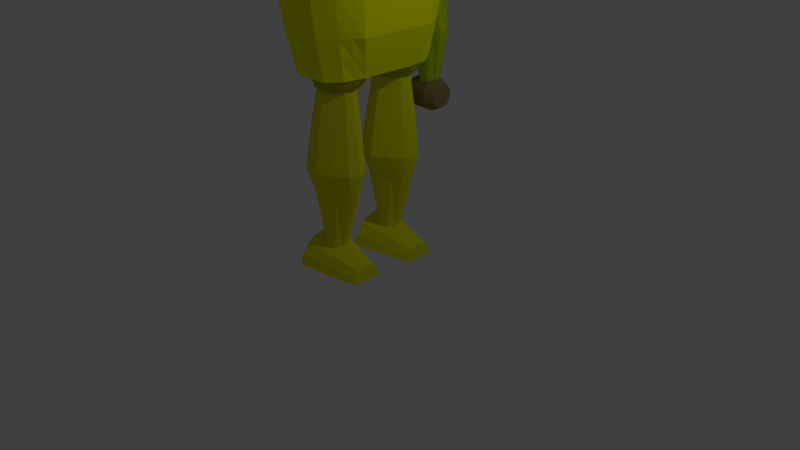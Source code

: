 # Source: player2withanimation-yellow.blend  (saved by Blender 2.78.0; exported with 4.5.12 LTS)
import bpy
from mathutils import Matrix  # noqa: F401  (used for matrix-valued properties, if any)

bpy.ops.wm.read_factory_settings(use_empty=True)
scene = bpy.context.scene
scene.name = 'Scene'

# ---- collections
col_collection_1 = bpy.data.collections.new('Collection 1'); scene.collection.children.link(col_collection_1)

# ---- materials (node trees are filled in below, after node groups)
mat_material_002 = bpy.data.materials.new('Material.002')
mat_material_002.alpha_threshold = 0.0
mat_material_002.use_transparent_shadow = False
mat_material_002.diffuse_color = (0.7987, 0.8, 0.007642, 1.0)
mat_material_002.roughness = 0.5
mat_material_002.line_color = (0.0, 0.0, 0.0, 1.0)
mat_material = bpy.data.materials.new('Material')
mat_material.alpha_threshold = 0.0
mat_material.use_transparent_shadow = False
mat_material.roughness = 0.5
mat_material.line_color = (0.0, 0.0, 0.0, 1.0)
mat_material_001 = bpy.data.materials.new('Material.001')
mat_material_001.alpha_threshold = 0.0
mat_material_001.use_transparent_shadow = False
mat_material_001.diffuse_color = (0.1896, 0.8, 0.0, 1.0)
mat_material_001.roughness = 0.5
mat_material_001.line_color = (0.0, 0.0, 0.0, 1.0)
mat_material_005 = bpy.data.materials.new('Material.005')
mat_material_005.alpha_threshold = 0.0
mat_material_005.use_transparent_shadow = False
mat_material_005.diffuse_color = (0.2957, 0.1434, 0.01498, 1.0)
mat_material_005.roughness = 0.5
mat_material_006 = bpy.data.materials.new('Material.006')
mat_material_006.alpha_threshold = 0.0
mat_material_006.use_transparent_shadow = False
mat_material_006.diffuse_color = (0.686, 0.5658, 0.3175, 1.0)
mat_material_006.roughness = 0.5
mat_material_007 = bpy.data.materials.new('Material.007')
mat_material_007.alpha_threshold = 0.0
mat_material_007.use_transparent_shadow = False
mat_material_007.diffuse_color = (0.9439, 1.0, 0.0, 1.0)
mat_material_007.roughness = 0.5
mat_material_008 = bpy.data.materials.new('Material.008')
mat_material_008.alpha_threshold = 0.0
mat_material_008.use_transparent_shadow = False
mat_material_008.diffuse_color = (0.4672, 0.4672, 0.4672, 1.0)
mat_material_008.roughness = 0.5
mat_material_003 = bpy.data.materials.new('Material.003')
mat_material_003.alpha_threshold = 0.0
mat_material_003.use_transparent_shadow = False
mat_material_003.diffuse_color = (0.002953, 0.8, 0.0, 1.0)
mat_material_003.roughness = 0.5
mat_material_003.line_color = (0.0, 0.0, 0.0, 1.0)
mat_material_004 = bpy.data.materials.new('Material.004')
mat_material_004.alpha_threshold = 0.0
mat_material_004.use_transparent_shadow = False
mat_material_004.diffuse_color = (0.5277, 0.3863, 0.1854, 1.0)
mat_material_004.roughness = 0.5
mat_material_009 = bpy.data.materials.new('Material.009')
mat_material_009.alpha_threshold = 0.0
mat_material_009.use_transparent_shadow = False
mat_material_009.diffuse_color = (0.984, 1.0, 0.007256, 1.0)
mat_material_009.roughness = 0.5

# ---- material node trees

# ---- world
world_world = bpy.data.worlds.new('World'); scene.world = world_world
world_world.color = (0.05088, 0.05088, 0.05088)
world_world.use_sun_shadow = False
world_world.sun_shadow_jitter_overblur = 0.0
world_world.cycles.sampling_method = 'MANUAL'

# ---- cameras
cam_camera = bpy.data.cameras.new('Camera')
cam_camera.clip_end = 100.0
cam_camera.lens = 35.0
cam_camera.sensor_width = 32.0
cam_camera.sensor_height = 18.0
cam_camera.ortho_scale = 7.314
cam_camera.dof.focus_distance = 0.0
cam_camera.dof.aperture_fstop = 128.0

# ---- lights
light_lamp = bpy.data.lights.new('Lamp', 'POINT')
light_lamp.transmission_factor = 0.0
light_lamp.cutoff_distance = 30.0
light_lamp.energy = 100.0
light_lamp.shadow_buffer_clip_start = 1.001
light_lamp.shadow_soft_size = 0.1
light_lamp.shadow_maximum_resolution = 0.006
light_lamp.use_absolute_resolution = True

# ---- meshes
me_cube_007 = bpy.data.meshes.new('Cube.007')
me_cube_007.from_pydata([(0.3526, -0.7527, 0.4149), (7.361, -0.8657, 0.2207), (0.3568, -1.253, 0.8093), (3.866, -1.253, 1.315), (7.361, -1.64, 0.2207), (0.3526, -1.753, 0.4149), (7.353, -1.568, -0.3352), (0.3441, -1.753, -0.5783), (7.353, -0.9376, -0.3352), (0.3441, -0.7527, -0.5783), (3.845, -0.4305, -0.9666), (3.845, -2.075, -0.9666), (3.859, -2.075, 0.6666), (3.859, -0.4305, 0.6666), (7.354, -1.725, -0.1089), (7.363, -1.178, 0.4013), (2.112, -1.253, 1.096), (0.3505, -0.5027, 0.06832), (4.84, -1.253, 1.118), (0.3505, -2.003, 0.06832), (0.3547, -1.003, 0.7002), (0.3547, -1.503, 0.7002), (7.363, -1.327, 0.4013), (7.351, -1.41, -0.4239), (0.3462, -2.003, -0.2191), (7.354, -0.7801, -0.1089), (0.3419, -1.003, -0.719), (0.3419, -1.503, -0.719), (7.351, -1.095, -0.4239), (0.3462, -0.5027, -0.2191), (3.849, -0.01933, -0.3759), (3.842, -0.8416, -1.198), (4.826, -0.6854, -0.8287), (2.094, -0.5703, -0.7975), (3.842, -1.664, -1.198), (3.849, -2.486, -0.3759), (4.826, -1.82, -0.8287), (2.094, -1.935, -0.7975), (3.856, -2.486, 0.09672), (3.863, -1.664, 1.136), (4.836, -1.82, 0.5649), (2.106, -1.935, 0.5579), (3.863, -0.8416, 1.136), (3.856, -0.01933, 0.09672), (4.836, -0.6854, 0.5649), (2.106, -0.5703, 0.5579), (2.103, -0.2292, 0.08495), (4.833, -0.4017, 0.07863), (4.838, -0.969, 0.9654), (2.109, -1.594, 0.9473), (4.838, -1.536, 0.9654), (4.833, -2.104, 0.07863), (2.097, -2.276, -0.3072), (4.828, -2.104, -0.3246), (2.097, -0.2292, -0.3072), (4.828, -0.4017, -0.3246), (4.823, -0.969, -1.026), (2.092, -1.594, -0.9896), (2.103, -2.276, 0.08495), (4.823, -1.536, -1.026), (2.109, -0.9115, 0.9473), (2.092, -0.9115, -0.9896), (-0.2472, -0.7965, 1.107), (-0.2472, -1.252, 1.197), (0.07481, -0.9298, 1.107), (0.3478, -0.6569, 0.8486), (0.5301, -0.4745, 0.4626), (0.5942, -0.4105, 0.0073), (0.5301, -0.4745, -0.448), (0.3478, -0.6569, -0.834), (0.07481, -0.9298, -1.092), (0.2082, -1.252, 1.107), (0.5942, -1.252, 0.8486), (0.8521, -1.252, 0.4626), (0.9427, -1.252, 0.0073), (0.8521, -1.252, -0.448), (0.5942, -1.252, -0.834), (0.2082, -1.252, -1.092), (0.07481, -1.574, 1.107), (0.3478, -1.847, 0.8486), (0.5301, -2.029, 0.4626), (0.5942, -2.093, 0.0073), (0.5301, -2.029, -0.448), (0.3478, -1.847, -0.834), (0.07481, -1.574, -1.092), (-0.2472, -1.707, 1.107), (-0.2472, -2.093, 0.8486), (-0.2472, -2.351, 0.4626), (-0.2472, -2.442, 0.0073), (-0.2472, -2.351, -0.448), (-0.2472, -2.093, -0.834), (-0.2472, -1.707, -1.092), (-0.5691, -1.574, 1.107), (-0.8421, -1.847, 0.8486), (-1.024, -2.029, 0.4626), (-1.088, -2.093, 0.0073), (-1.024, -2.029, -0.448), (-0.8421, -1.847, -0.834), (-0.5691, -1.574, -1.092), (-0.2472, -1.252, -1.183), (-0.7025, -1.252, 1.107), (-1.088, -1.252, 0.8486), (-1.346, -1.252, 0.4626), (-1.437, -1.252, 0.0073), (-1.346, -1.252, -0.448), (-1.088, -1.252, -0.834), (-0.7025, -1.252, -1.092), (-0.5691, -0.9298, 1.107), (-0.8421, -0.6569, 0.8486), (-1.024, -0.4745, 0.4626), (-1.088, -0.4105, 0.0073), (-1.024, -0.4745, -0.448), (-0.8421, -0.6569, -0.834), (-0.5691, -0.9298, -1.092), (-0.2472, -0.4105, 0.8486), (-0.2472, -0.1525, 0.4626), (-0.2472, -0.06196, 0.0073), (-0.2472, -0.1525, -0.448), (-0.2472, -0.4105, -0.834), (-0.2472, -0.7965, -1.092), (0.3526, -0.7527, 0.4149), (7.361, -0.8657, 0.2207), (0.3568, -1.253, 0.8093), (7.361, -1.64, 0.2207), (0.3526, -1.753, 0.4149), (7.353, -1.568, -0.3352), (0.3441, -1.753, -0.5783), (7.353, -0.9376, -0.3352), (0.3441, -0.7527, -0.5783), (7.354, -1.725, -0.1089), (7.363, -1.178, 0.4013), (0.3505, -0.5027, 0.06832), (0.3505, -2.003, 0.06832), (0.3547, -1.003, 0.7002), (0.3547, -1.503, 0.7002), (7.363, -1.327, 0.4013), (7.351, -1.41, -0.4239), (0.3462, -2.003, -0.2191), (7.354, -0.7801, -0.1089), (0.3419, -1.003, -0.719), (0.3419, -1.503, -0.719), (7.351, -1.095, -0.4239), (0.3462, -0.5027, -0.2191), (7.208, -0.9435, 0.321), (7.148, -1.244, 0.321), (7.208, -1.544, 0.321), (-0.2472, -0.7965, 1.107), (-0.2472, -1.252, 1.197), (0.07481, -0.9298, 1.107), (0.3478, -0.6569, 0.8486), (0.5301, -0.4745, 0.4626), (0.5942, -0.4105, 0.0073), (0.5301, -0.4745, -0.448), (0.3478, -0.6569, -0.834), (0.07481, -0.9298, -1.092), (0.2082, -1.252, 1.107), (0.5942, -1.252, 0.8486), (0.8521, -1.252, 0.4626), (0.9427, -1.252, 0.0073), (0.8521, -1.252, -0.448), (0.5942, -1.252, -0.834), (0.2082, -1.252, -1.092), (0.07481, -1.574, 1.107), (0.3478, -1.847, 0.8486), (0.5301, -2.029, 0.4626), (0.5942, -2.093, 0.0073), (0.5301, -2.029, -0.448), (0.3478, -1.847, -0.834), (0.07481, -1.574, -1.092), (-0.2472, -1.707, 1.107), (-0.2472, -2.093, 0.8486), (-0.2472, -2.351, 0.4626), (-0.2472, -2.442, 0.0073), (-0.2472, -2.351, -0.448), (-0.2472, -2.093, -0.834), (-0.2472, -1.707, -1.092), (-0.5691, -1.574, 1.107), (-0.8421, -1.847, 0.8486), (-1.024, -2.029, 0.4626), (-1.088, -2.093, 0.0073), (-1.024, -2.029, -0.448), (-0.8421, -1.847, -0.834), (-0.5691, -1.574, -1.092), (-0.2472, -1.252, -1.183), (-0.7025, -1.252, 1.107), (-1.088, -1.252, 0.8486), (-1.346, -1.252, 0.4626), (-1.437, -1.252, 0.0073), (-1.346, -1.252, -0.448), (-1.088, -1.252, -0.834), (-0.7025, -1.252, -1.092), (-0.5691, -0.9298, 1.107), (-0.8421, -0.6569, 0.8486), (-1.024, -0.4745, 0.4626), (-1.088, -0.4105, 0.0073), (-1.024, -0.4745, -0.448), (-0.8421, -0.6569, -0.834), (-0.5691, -0.9298, -1.092), (-0.2472, -0.4105, 0.8486), (-0.2472, -0.1525, 0.4626), (-0.2472, -0.06196, 0.0073), (-0.2472, -0.1525, -0.448), (-0.2472, -0.4105, -0.834), (-0.2472, -0.7965, -1.092), (7.577, -1.25, 1.784), (6.964, -1.25, -0.8326), (8.273, -1.25, -0.8326), (7.81, -0.0451, -0.8326), (7.775, -1.667, 1.784), (7.347, -2.175, -0.8326), (8.252, -1.925, 1.784), (8.273, -2.558, -0.8326), (8.252, -0.5743, 1.784), (8.273, 0.05898, -0.8326), (8.273, -1.25, 1.784), (8.273, -2.261, 0.4759), (7.81, -2.454, -0.8326), (8.014, -0.6732, 1.784), (7.558, -1.905, 0.4759), (7.156, -1.928, -0.8326), (8.014, -1.826, 1.784), (7.676, -1.488, 1.784), (7.347, -0.3243, -0.8326), (7.775, -0.8325, 1.784), (8.273, -0.2385, 0.4759), (7.558, -0.5938, 0.4759), (7.676, -1.011, 1.784), (7.156, -0.5708, -0.8326), (7.262, -1.25, 0.4759), (7.915, -2.113, 0.4759), (7.41, -1.607, 0.4759), (7.41, -0.8921, 0.4759), (7.915, -0.3866, 0.4759), (8.273, -1.25, 0.4759)], [(129, 125), (132, 124), (133, 120), (134, 122), (135, 123), (130, 135), (140, 126), (141, 127), (142, 128), (121, 130), (120, 131), (122, 133), (124, 134), (125, 136), (126, 137), (127, 138), (128, 139), (131, 142), (137, 132), (136, 141), (140, 139), (121, 138), (129, 123), (144, 143), (145, 144)], [(61, 26, 9, 33), (60, 20, 2, 16), (30, 43, 47, 55), (50, 22, 18), (56, 31, 10, 32), (53, 35, 11, 36), (52, 24, 7, 37), (15, 18, 22), (50, 39, 12, 40), (49, 21, 5, 41), (48, 42, 3, 18), (47, 43, 13, 44), (46, 17, 0, 45), (43, 46, 45, 13), (18, 15, 48), (1, 44, 48, 15), (44, 13, 42, 48), (39, 49, 41, 12), (3, 16, 49, 39), (16, 2, 21, 49), (22, 50, 40, 4), (18, 3, 39, 50), (40, 12, 38, 51), (35, 52, 37, 11), (14, 53, 36, 6), (51, 38, 35, 53), (10, 33, 54, 30), (33, 9, 29, 54), (8, 32, 55, 25), (32, 10, 30, 55), (28, 56, 32, 8), (54, 29, 17, 46), (11, 37, 57, 34), (37, 7, 27, 57), (58, 19, 24, 52), (12, 41, 58, 38), (41, 5, 19, 58), (58, 52, 35, 38), (6, 36, 59, 23), (36, 11, 34, 59), (42, 60, 16, 3), (13, 45, 60, 42), (45, 0, 20, 60), (31, 61, 33, 10), (54, 46, 43, 30), (57, 27, 26, 61), (34, 57, 61, 31), (56, 59, 34, 31), (28, 23, 59, 56), (44, 1, 47), (55, 47, 25), (47, 1, 25), (53, 14, 51), (4, 40, 51), (51, 14, 4), (114, 62, 64, 65), (119, 118, 69, 70), (117, 116, 67, 68), (115, 114, 65, 66), (62, 63, 64), (99, 119, 70), (118, 117, 68, 69), (116, 115, 66, 67), (68, 67, 74, 75), (66, 65, 72, 73), (64, 63, 71), (99, 70, 77), (69, 68, 75, 76), (67, 66, 73, 74), (65, 64, 71, 72), (70, 69, 76, 77), (99, 77, 84), (76, 75, 82, 83), (74, 73, 80, 81), (72, 71, 78, 79), (77, 76, 83, 84), (75, 74, 81, 82), (73, 72, 79, 80), (71, 63, 78), (81, 80, 87, 88), (79, 78, 85, 86), (84, 83, 90, 91), (82, 81, 88, 89), (80, 79, 86, 87), (78, 63, 85), (99, 84, 91), (83, 82, 89, 90), (91, 90, 97, 98), (89, 88, 95, 96), (87, 86, 93, 94), (85, 63, 92), (99, 91, 98), (90, 89, 96, 97), (88, 87, 94, 95), (86, 85, 92, 93), (94, 93, 101, 102), (92, 63, 100), (99, 98, 106), (97, 96, 104, 105), (95, 94, 102, 103), (93, 92, 100, 101), (98, 97, 105, 106), (96, 95, 103, 104), (99, 106, 113), (105, 104, 111, 112), (103, 102, 109, 110), (101, 100, 107, 108), (106, 105, 112, 113), (104, 103, 110, 111), (102, 101, 108, 109), (100, 63, 107), (108, 107, 62, 114), (113, 112, 118, 119), (111, 110, 116, 117), (109, 108, 114, 115), (107, 63, 62), (99, 113, 119), (112, 111, 117, 118), (110, 109, 115, 116), (198, 146, 148, 149), (203, 202, 153, 154), (201, 200, 151, 152), (199, 198, 149, 150), (146, 147, 148), (183, 203, 154), (202, 201, 152, 153), (200, 199, 150, 151), (152, 151, 158, 159), (150, 149, 156, 157), (148, 147, 155), (183, 154, 161), (153, 152, 159, 160), (151, 150, 157, 158), (149, 148, 155, 156), (154, 153, 160, 161), (183, 161, 168), (160, 159, 166, 167), (158, 157, 164, 165), (156, 155, 162, 163), (161, 160, 167, 168), (159, 158, 165, 166), (157, 156, 163, 164), (155, 147, 162), (165, 164, 171, 172), (163, 162, 169, 170), (168, 167, 174, 175), (166, 165, 172, 173), (164, 163, 170, 171), (162, 147, 169), (183, 168, 175), (167, 166, 173, 174), (175, 174, 181, 182), (173, 172, 179, 180), (171, 170, 177, 178), (169, 147, 176), (183, 175, 182), (174, 173, 180, 181), (172, 171, 178, 179), (170, 169, 176, 177), (178, 177, 185, 186), (176, 147, 184), (183, 182, 190), (181, 180, 188, 189), (179, 178, 186, 187), (177, 176, 184, 185), (182, 181, 189, 190), (180, 179, 187, 188), (183, 190, 197), (189, 188, 195, 196), (187, 186, 193, 194), (185, 184, 191, 192), (190, 189, 196, 197), (188, 187, 194, 195), (186, 185, 192, 193), (184, 147, 191), (192, 191, 146, 198), (197, 196, 202, 203), (195, 194, 200, 201), (193, 192, 198, 199), (191, 147, 146), (183, 197, 203), (196, 195, 201, 202), (194, 193, 199, 200), (207, 232, 224, 213), (210, 214, 212, 217, 223, 226, 204, 221, 208, 220), (228, 204, 226, 231), (233, 214, 210, 215), (224, 212, 214, 233), (205, 228, 231, 227), (227, 231, 225, 222), (213, 224, 233, 206), (232, 217, 212, 224), (218, 208, 221, 230), (206, 233, 215, 211), (231, 226, 223, 225), (209, 218, 230, 219), (225, 223, 217, 232), (213, 206, 211, 216, 209, 219, 205, 227, 222, 207), (219, 230, 228, 205), (215, 210, 220, 229), (230, 221, 204, 228), (211, 215, 229, 216), (222, 225, 232, 207), (216, 229, 218, 209), (229, 220, 208, 218)])
me_cube_007.materials.append(mat_material_002)
me_cube_007.use_remesh_preserve_volume = False
me_cube_007.use_remesh_preserve_attributes = False
me_cube_007.use_mirror_vertex_groups = False
me_cube_007.update()
me_cube = bpy.data.meshes.new('Cube')
me_cube.from_pydata([(-0.2888, 0.06017, 2.312), (-0.5537, 0.113, 2.23), (-0.7979, 0.1617, 2.097), (-1.012, 0.2044, 1.918), (-1.188, 0.2394, 1.699), (-1.318, 0.2655, 1.45), (-1.398, 0.2815, 1.18), (-1.426, 0.2869, 0.8994), (-1.398, 0.2815, 0.6185), (-1.292, 0.2604, 0.5425), (-0.2728, 0.1129, 2.312), (-0.5223, 0.2164, 2.23), (-0.7523, 0.3118, 2.097), (-0.9538, 0.3954, 1.918), (-1.119, 0.464, 1.699), (-1.242, 0.515, 1.45), (-1.318, 0.5464, 1.18), (-1.343, 0.557, 0.8994), (-1.318, 0.5464, 0.6185), (-1.218, 0.505, 0.5425), (-0.2468, 0.1614, 2.312), (-0.4713, 0.3116, 2.23), (-0.6783, 0.4501, 2.097), (-0.8596, 0.5714, 1.918), (-1.008, 0.671, 1.699), (-1.119, 0.7449, 1.45), (-1.187, 0.7905, 1.18), (-1.21, 0.8059, 0.8994), (-1.187, 0.7905, 0.6185), (-1.097, 0.7305, 0.5425), (-0.2118, 0.204, 2.312), (-0.4027, 0.3951, 2.23), (-0.5787, 0.5712, 2.097), (-0.7329, 0.7256, 1.918), (-0.8595, 0.8523, 1.699), (-0.9535, 0.9465, 1.45), (-1.011, 1.004, 1.18), (-1.031, 1.024, 0.8994), (-1.011, 1.004, 0.6185), (-0.9352, 0.9281, 0.5425), (-0.1692, 0.2389, 2.312), (-0.3192, 0.4636, 2.23), (-0.4574, 0.6707, 2.097), (-0.5785, 0.8522, 1.918), (-0.678, 1.001, 1.699), (-0.7518, 1.112, 1.45), (-0.7973, 1.18, 1.18), (-0.8127, 1.203, 0.8994), (-0.7973, 1.18, 0.6185), (-0.7374, 1.09, 0.5425), (-0.1206, 0.2648, 2.312), (-0.2239, 0.5145, 2.23), (-0.319, 0.7445, 2.097), (-0.4025, 0.9462, 1.918), (-0.4709, 1.112, 1.699), (-0.5218, 1.235, 1.45), (-0.5531, 1.31, 1.18), (-0.5637, 1.336, 0.8994), (-0.5531, 1.31, 0.6185), (-0.5118, 1.211, 0.5425), (-0.06793, 0.2808, 2.312), (-0.1205, 0.5458, 2.23), (-0.1689, 0.79, 2.097), (-0.2114, 1.004, 1.918), (-0.2462, 1.18, 1.699), (-0.2721, 1.31, 1.45), (-0.2881, 1.391, 1.18), (-0.2935, 1.418, 0.8994), (-0.2881, 1.391, 0.6185), (-0.2671, 1.285, 0.5425), (-0.01312, 0.2862, 2.312), (-0.01298, 0.5563, 2.23), (-0.01285, 0.8053, 2.097), (-0.01273, 1.023, 1.918), (-0.01264, 1.203, 1.699), (-0.01257, 1.336, 1.45), (-0.01253, 1.418, 1.18), (-0.01251, 1.445, 0.8994), (-0.01253, 1.418, 0.6185), (-0.01258, 1.31, 0.5425), (0.04169, 0.2807, 2.312), (0.09453, 0.5457, 2.23), (0.1432, 0.7898, 2.097), (0.1859, 1.004, 1.918), (0.2209, 1.179, 1.699), (0.247, 1.31, 1.45), (0.263, 1.39, 1.18), (0.2684, 1.417, 0.8994), (0.263, 1.39, 0.6185), (0.2419, 1.284, 0.5425), (0.09438, 0.2647, 2.312), (0.1979, 0.5142, 2.23), (0.2933, 0.7442, 2.097), (0.3769, 0.9458, 1.918), (0.4455, 1.111, 1.699), (0.4965, 1.234, 1.45), (0.5279, 1.31, 1.18), (0.5385, 1.335, 0.8994), (0.5279, 1.31, 0.6185), (0.4865, 1.21, 0.5425), (0.1429, 0.2387, 2.312), (0.2931, 0.4633, 2.23), (0.4316, 0.6702, 2.097), (0.5529, 0.8516, 1.918), (0.6525, 1.0, 1.699), (0.7265, 1.111, 1.45), (0.772, 1.179, 1.18), (0.7874, 1.202, 0.8994), (0.772, 1.179, 0.6185), (0.712, 1.089, 0.5425), (0.1855, 0.2038, 2.312), (0.3766, 0.3947, 2.23), (0.5528, 0.5706, 2.097), (0.7071, 0.7249, 1.918), (0.8338, 0.8514, 1.699), (0.928, 0.9455, 1.45), (0.986, 1.003, 1.18), (1.006, 1.023, 0.8994), (0.986, 1.003, 0.6185), (0.9096, 0.9271, 0.5425), (0.2204, 0.1612, 2.312), (0.4451, 0.3111, 2.23), (0.6522, 0.4494, 2.097), (0.8337, 0.5705, 1.918), (0.9827, 0.6699, 1.699), (1.093, 0.7438, 1.45), (1.161, 0.7893, 1.18), (1.185, 0.8046, 0.8994), (1.161, 0.7893, 0.6185), (1.072, 0.7294, 0.5425), (0.2463, 0.1126, 2.312), (0.496, 0.2158, 2.23), (0.726, 0.311, 2.097), (0.9277, 0.3944, 1.918), (1.093, 0.4629, 1.699), (1.216, 0.5137, 1.45), (1.292, 0.545, 1.18), (1.317, 0.5556, 0.8994), (1.292, 0.545, 0.6185), (1.192, 0.5038, 0.5425), (0.2623, 0.05988, 2.312), (0.5273, 0.1124, 2.23), (0.7715, 0.1609, 2.097), (0.9855, 0.2034, 1.918), (1.161, 0.2382, 1.699), (1.292, 0.2641, 1.45), (1.372, 0.28, 1.18), (1.399, 0.2854, 0.8994), (1.372, 0.28, 0.6185), (1.266, 0.259, 0.5425), (0.2677, 0.005073, 2.312), (0.5378, 0.004931, 2.23), (0.7868, 0.004801, 2.097), (1.005, 0.004687, 1.918), (1.184, 0.004593, 1.699), (1.317, 0.004524, 1.45), (1.399, 0.004481, 1.18), (1.427, 0.004466, 0.8994), (1.399, 0.004481, 0.6185), (1.291, 0.004537, 0.5425), (0.2622, -0.04973, 2.312), (0.5272, -0.1026, 2.23), (0.7713, -0.1513, 2.097), (0.9853, -0.194, 1.918), (1.161, -0.229, 1.699), (1.291, -0.255, 1.45), (1.372, -0.271, 1.18), (1.399, -0.2765, 0.8994), (1.372, -0.271, 0.6185), (1.266, -0.2499, 0.5425), (0.2462, -0.1024, 2.312), (0.4958, -0.2059, 2.23), (0.7257, -0.3013, 2.097), (0.9273, -0.3849, 1.918), (1.093, -0.4536, 1.699), (1.216, -0.5046, 1.45), (1.291, -0.536, 1.18), (1.317, -0.5466, 0.8994), (1.291, -0.536, 0.6185), (1.192, -0.4946, 0.5425), (-0.01327, 0.00522, 2.339), (0.2202, -0.151, 2.312), (0.4448, -0.3012, 2.23), (0.6517, -0.4396, 2.097), (0.8331, -0.5609, 1.918), (0.982, -0.6605, 1.699), (1.093, -0.7345, 1.45), (1.161, -0.7801, 1.18), (1.184, -0.7955, 0.8994), (1.161, -0.7801, 0.6185), (1.071, -0.72, 0.5425), (0.1853, -0.1935, 2.312), (0.3762, -0.3847, 2.23), (0.5522, -0.5608, 2.097), (0.7064, -0.7152, 1.918), (0.833, -0.8419, 1.699), (0.927, -0.936, 1.45), (0.9849, -0.994, 1.18), (1.004, -1.014, 0.8994), (0.9849, -0.994, 0.6185), (0.9086, -0.9176, 0.5425), (0.1427, -0.2285, 2.312), (0.2927, -0.4532, 2.23), (0.4309, -0.6602, 2.097), (0.552, -0.8417, 1.918), (0.6514, -0.9907, 1.699), (0.7253, -1.101, 1.45), (0.7708, -1.17, 1.18), (0.7862, -1.193, 0.8994), (0.7708, -1.17, 0.6185), (0.7109, -1.08, 0.5425), (0.09411, -0.2544, 2.312), (0.1974, -0.504, 2.23), (0.2925, -0.7341, 2.097), (0.3759, -0.9357, 1.918), (0.4444, -1.101, 1.699), (0.4952, -1.224, 1.45), (0.5265, -1.3, 1.18), (0.5371, -1.326, 0.8994), (0.5265, -1.3, 0.6185), (0.4853, -1.2, 0.5425), (0.0414, -0.2704, 2.312), (0.09396, -0.5353, 2.23), (0.1424, -0.7795, 2.097), (0.1849, -0.9936, 1.918), (0.2197, -1.169, 1.699), (0.2456, -1.3, 1.45), (0.2616, -1.38, 1.18), (0.2669, -1.407, 0.8994), (0.2616, -1.38, 0.6185), (0.2405, -1.274, 0.5425), (-0.01341, -0.2757, 2.312), (-0.01356, -0.5459, 2.23), (-0.01369, -0.7948, 2.097), (-0.0138, -1.013, 1.918), (-0.01389, -1.192, 1.699), (-0.01396, -1.325, 1.45), (-0.01401, -1.407, 1.18), (-0.01402, -1.435, 0.8994), (-0.01401, -1.407, 0.6185), (-0.01395, -1.299, 0.5425), (-0.06822, -0.2703, 2.312), (-0.1211, -0.5352, 2.23), (-0.1698, -0.7794, 2.097), (-0.2124, -0.9934, 1.918), (-0.2475, -1.169, 1.699), (-0.2735, -1.3, 1.45), (-0.2895, -1.38, 1.18), (-0.2949, -1.407, 0.8994), (-0.2895, -1.38, 0.6185), (-0.2684, -1.274, 0.5425), (-0.1209, -0.2543, 2.312), (-0.2244, -0.5038, 2.23), (-0.3198, -0.7338, 2.097), (-0.4034, -0.9353, 1.918), (-0.4721, -1.101, 1.699), (-0.523, -1.224, 1.45), (-0.5544, -1.299, 1.18), (-0.565, -1.325, 0.8994), (-0.5544, -1.299, 0.6185), (-0.5131, -1.2, 0.5425), (-0.1695, -0.2283, 2.312), (-0.3197, -0.4528, 2.23), (-0.4581, -0.6598, 2.097), (-0.5794, -0.8411, 1.918), (-0.679, -0.99, 1.699), (-0.753, -1.101, 1.45), (-0.7986, -1.169, 1.18), (-0.8139, -1.192, 0.8994), (-0.7986, -1.169, 0.6185), (-0.7385, -1.079, 0.5425), (-0.212, -0.1933, 2.312), (-0.4031, -0.3843, 2.23), (-0.5793, -0.5602, 2.097), (-0.7337, -0.7144, 1.918), (-0.8604, -0.841, 1.699), (-0.9545, -0.935, 1.45), (-1.012, -0.993, 1.18), (-1.032, -1.013, 0.8994), (-1.012, -0.993, 0.6185), (-0.9361, -0.9167, 0.5425), (-0.2469, -0.1507, 2.312), (-0.4716, -0.3007, 2.23), (-0.6787, -0.4389, 2.097), (-0.8602, -0.5601, 1.918), (-1.009, -0.6595, 1.699), (-1.12, -0.7334, 1.45), (-1.188, -0.7788, 1.18), (-1.211, -0.7942, 0.8994), (-1.188, -0.7788, 0.6185), (-1.098, -0.7189, 0.5425), (-0.2729, -0.1022, 2.312), (-0.5225, -0.2054, 2.23), (-0.7526, -0.3006, 2.097), (-0.9542, -0.384, 1.918), (-1.12, -0.4524, 1.699), (-1.243, -0.5033, 1.45), (-1.318, -0.5346, 1.18), (-1.344, -0.5452, 0.8994), (-1.318, -0.5346, 0.6185), (-1.219, -0.4933, 0.5425), (-0.2888, -0.04944, 2.312), (-0.5538, -0.102, 2.23), (-0.798, -0.1505, 2.097), (-1.012, -0.1929, 1.918), (-1.188, -0.2278, 1.699), (-1.318, -0.2537, 1.45), (-1.399, -0.2696, 1.18), (-1.426, -0.275, 0.8994), (-1.399, -0.2696, 0.6185), (-1.293, -0.2486, 0.5425), (-0.2942, 0.005367, 2.312), (-0.5644, 0.005508, 2.23), (-0.8133, 0.005639, 2.097), (-1.032, 0.005753, 1.918), (-1.211, 0.005847, 1.699), (-1.344, 0.005916, 1.45), (-1.426, 0.005959, 1.18), (-1.453, 0.005974, 0.8994), (-1.426, 0.005959, 0.6185), (-1.318, 0.005902, 0.5425), (1.625, 0.003217, 1.059), (1.138, 0.003472, 1.059), (1.625, 0.09644, 1.078), (1.138, 0.09669, 1.077), (1.625, 0.1755, 1.13), (1.138, 0.1757, 1.13), (1.625, 0.2283, 1.209), (1.138, 0.2285, 1.209), (1.625, 0.2468, 1.303), (1.138, 0.2471, 1.302), (1.625, 0.2283, 1.396), (1.138, 0.2285, 1.396), (1.625, 0.1755, 1.475), (1.137, 0.1757, 1.475), (1.625, 0.09644, 1.528), (1.137, 0.09669, 1.527), (1.625, 0.003217, 1.546), (1.137, 0.003472, 1.546), (1.625, -0.09, 1.528), (1.137, -0.08975, 1.527), (1.624, -0.169, 1.475), (1.137, -0.1688, 1.475), (1.625, -0.2218, 1.396), (1.137, -0.2216, 1.396), (1.625, -0.2404, 1.303), (1.137, -0.2401, 1.302), (1.625, -0.2218, 1.209), (1.137, -0.2216, 1.209), (1.625, -0.169, 1.13), (1.137, -0.1688, 1.13), (1.625, -0.09, 1.078), (1.138, -0.08975, 1.077), (-0.6942, -1.164, -5.402), (-0.8064, -1.356, -1.69), (-0.6942, 1.156, -5.402), (-0.8064, 1.348, -1.69), (0.6615, -1.164, -5.402), (0.7736, -1.356, -1.69), (0.6615, 1.156, -5.402), (0.7736, 1.348, -1.69), (-0.7773, -0.003935, -5.402), (-0.877, -1.477, -3.546), (-0.9223, -0.003935, -1.69), (-0.877, 1.469, -3.546), (-0.01636, 1.486, -5.402), (-0.01636, 1.585, -1.69), (0.8443, 1.469, -3.546), (0.7446, -0.003935, -5.402), (0.8896, -0.003935, -1.69), (0.8443, -1.477, -3.546), (-0.01636, -1.494, -5.402), (-0.01636, -1.593, -1.69), (-0.01636, -0.003935, -1.37), (-0.01636, -0.003935, -5.402), (-0.01636, -1.86, -3.546), (1.068, -0.003935, -3.546), (-0.01636, 1.852, -3.546), (-1.101, -0.003935, -3.546), (-0.7773, -0.6552, -5.402), (-0.957, -1.614, -2.618), (-0.9223, 0.7714, -1.69), (-0.8107, 1.356, -4.474), (-0.4517, 1.486, -5.402), (0.4354, 1.542, -1.69), (0.778, 1.356, -4.474), (0.7446, 0.6473, -5.402), (0.8372, -0.7793, -1.69), (0.778, -1.364, -4.474), (0.419, -1.494, -5.402), (-0.4681, -1.55, -1.69), (-0.7773, 0.6473, -5.402), (-0.8107, -1.364, -4.474), (-0.9223, -0.7793, -1.69), (-0.957, 1.606, -2.618), (0.419, 1.486, -5.402), (-0.4681, 1.542, -1.69), (0.9243, 1.606, -2.618), (0.7446, -0.6552, -5.402), (0.8372, 0.7714, -1.69), (0.9243, -1.614, -2.618), (-0.4517, -1.494, -5.402), (0.4354, -1.55, -1.69), (-0.01636, -0.932, -1.37), (-0.01636, 0.9242, -1.37), (0.5259, -0.003935, -1.396), (-0.5586, -0.003935, -1.396), (-0.01636, -0.932, -5.402), (-0.01636, 0.9242, -5.402), (-0.5586, -0.003935, -5.402), (0.5259, -0.003935, -5.402), (-0.5586, -1.86, -3.546), (0.5259, -1.86, -3.546), (-0.01636, -1.705, -4.474), (-0.01636, -1.86, -2.618), (1.068, -0.932, -3.546), (1.068, 0.9242, -3.546), (1.068, -0.003935, -4.474), (1.26, -0.003935, -2.618), (0.5259, 1.852, -3.546), (-0.5586, 1.852, -3.546), (-0.01636, 1.697, -4.474), (-0.01636, 1.852, -2.618), (-1.101, 0.9242, -3.546), (-1.101, -0.932, -3.546), (-1.101, -0.003935, -4.474), (-1.193, -0.003935, -2.618), (-1.101, -0.932, -2.618), (-1.101, -0.932, -4.474), (-1.101, 0.9242, -4.474), (-0.5586, 1.852, -2.618), (-0.5132, 1.697, -4.474), (0.4805, 1.697, -4.474), (1.261, 0.9242, -2.618), (1.068, 0.9242, -4.474), (1.068, -0.932, -4.474), (0.5259, -1.86, -2.618), (0.4805, -1.705, -4.474), (-0.5132, -1.705, -4.474), (0.5259, 0.9242, -5.402), (-0.5586, 0.9242, -5.402), (-0.5586, -0.932, -5.402), (-0.5586, 0.9242, -1.502), (0.5259, 0.9242, -1.502), (0.5259, -0.932, -1.502), (-0.5586, -0.932, -1.502), (0.5259, -0.932, -5.402), (-0.5586, -1.86, -2.618), (1.261, -0.932, -2.618), (0.5259, 1.852, -2.618), (-1.101, 0.9242, -2.618), (-0.7358, -0.9097, -5.402), (-0.9062, -1.527, -2.154), (-0.8643, 1.06, -1.69), (-0.7525, 1.256, -4.938), (-0.573, 1.321, -5.402), (0.6045, 1.445, -1.69), (0.7198, 1.256, -4.938), (0.7031, 0.9018, -5.402), (0.8316, -1.068, -1.69), (0.7198, -1.264, -4.938), (0.5402, -1.329, -5.402), (-0.6372, -1.453, -1.69), (-0.7773, 0.3217, -5.402), (-0.8439, -1.42, -4.01), (-0.9223, -0.3916, -1.69), (-0.917, 1.538, -3.082), (0.2013, 1.486, -5.402), (-0.2422, 1.564, -1.69), (0.8843, 1.538, -3.082), (0.7446, -0.3296, -5.402), (0.8896, 0.3837, -1.69), (0.8843, -1.546, -3.082), (-0.234, -1.494, -5.402), (0.2095, -1.572, -1.69), (-0.01636, -1.312, -1.506), (-0.01636, 0.4601, -1.37), (0.7359, -0.003935, -1.592), (-0.2875, -0.003935, -1.37), (-0.01636, -1.213, -5.402), (-0.01636, 0.4601, -5.402), (-0.668, -0.003935, -5.402), (0.2548, -0.003935, -5.402), (-0.7178, -1.669, -3.546), (0.2548, -1.86, -3.546), (-0.01636, -1.599, -4.938), (-0.01636, -1.86, -3.082), (0.9562, -1.205, -3.546), (1.068, 0.4601, -3.546), (0.9063, -0.003935, -4.938), (1.164, -0.003935, -3.082), (0.6851, 1.661, -3.546), (-0.2875, 1.852, -3.546), (-0.01636, 1.592, -4.938), (-0.01636, 1.852, -3.082), (-0.9889, 1.197, -3.546), (-1.101, -0.468, -3.546), (-0.9391, -0.003935, -4.938), (-1.101, -0.003935, -3.082), (-0.7773, -0.3296, -5.402), (-0.917, -1.546, -3.082), (-0.9223, 0.3837, -1.69), (-0.8439, 1.412, -4.01), (-0.234, 1.486, -5.402), (0.2095, 1.564, -1.69), (0.8111, 1.412, -4.01), (0.7446, 0.3217, -5.402), (0.8896, -0.3916, -1.69), (0.8111, -1.42, -4.01), (0.2013, -1.494, -5.402), (-0.2422, -1.572, -1.69), (-0.7358, 0.9018, -5.402), (-0.7525, -1.264, -4.938), (-0.8643, -1.068, -1.69), (-0.9062, 1.519, -2.154), (0.5402, 1.321, -5.402), (-0.6372, 1.445, -1.69), (0.8735, 1.519, -2.154), (0.7031, -0.9097, -5.402), (0.8316, 1.06, -1.69), (0.8735, -1.527, -2.154), (-0.573, -1.329, -5.402), (0.6045, -1.453, -1.69), (-0.01636, -0.468, -1.37), (-0.01636, 1.304, -1.506), (0.2548, -0.003935, -1.37), (-0.7686, -0.003935, -1.592), (-0.01636, -0.468, -5.402), (-0.01636, 1.205, -5.402), (-0.2875, -0.003935, -5.402), (0.6352, -0.003935, -5.402), (-0.2875, -1.86, -3.546), (0.6851, -1.669, -3.546), (-0.01636, -1.782, -4.01), (-0.01636, -1.776, -2.154), (1.068, -0.468, -3.546), (0.9562, 1.197, -3.546), (1.068, -0.003935, -4.01), (1.103, -0.003935, -2.154), (0.2548, 1.852, -3.546), (-0.7178, 1.661, -3.546), (-0.01636, 1.775, -4.01), (-0.01636, 1.768, -2.154), (-1.101, 0.4601, -3.546), (-0.9889, -1.205, -3.546), (-1.101, -0.003935, -4.01), (-1.132, -0.003935, -2.154), (-1.193, -0.468, -2.618), (-1.029, -1.273, -2.618), (-1.101, -0.932, -3.082), (-1.04, -0.8797, -2.154), (-1.101, -0.468, -4.474), (-0.9558, -1.148, -4.474), (-0.9391, -0.7936, -4.938), (-1.101, -0.932, -4.01), (-0.9558, 1.14, -4.474), (-1.101, 0.4601, -4.474), (-0.9391, 0.7857, -4.938), (-1.101, 0.9242, -4.01), (-0.2875, 1.852, -2.618), (-0.7578, 1.729, -2.618), (-0.5586, 1.852, -3.082), (-0.5274, 1.745, -2.154), (-0.2648, 1.697, -4.474), (-0.662, 1.526, -4.474), (-0.4824, 1.592, -4.938), (-0.5359, 1.775, -4.01), (0.6292, 1.526, -4.474), (0.2321, 1.697, -4.474), (0.4497, 1.592, -4.938), (0.5032, 1.775, -4.01), (1.315, 0.4601, -2.618), (1.093, 1.265, -2.618), (1.165, 0.9242, -3.082), (1.104, 0.8719, -2.154), (1.068, 0.4601, -4.474), (0.923, 1.14, -4.474), (0.9063, 0.7857, -4.938), (1.068, 0.9242, -4.01), (0.923, -1.148, -4.474), (1.068, -0.468, -4.474), (0.9063, -0.7936, -4.938), (1.068, -0.932, -4.01), (0.2548, -1.86, -2.618), (0.7251, -1.737, -2.618), (0.5259, -1.86, -3.082), (0.4947, -1.753, -2.154), (0.2321, -1.705, -4.474), (0.6292, -1.534, -4.474), (0.4497, -1.599, -4.938), (0.5032, -1.782, -4.01), (-0.662, -1.534, -4.474), (-0.2648, -1.705, -4.474), (-0.4824, -1.599, -4.938), (-0.5359, -1.782, -4.01), (0.5259, 0.4601, -5.402), (0.4724, 1.205, -5.402), (0.2548, 0.9242, -5.402), (0.6352, 0.7857, -5.402), (-0.5586, 0.4601, -5.402), (-0.5051, 1.205, -5.402), (-0.668, 0.7857, -5.402), (-0.2875, 0.9242, -5.402), (-0.5051, -1.213, -5.402), (-0.5586, -0.468, -5.402), (-0.668, -0.7936, -5.402), (-0.2875, -0.932, -5.402), (-0.5586, 0.4601, -1.41), (-0.5274, 1.281, -1.592), (-0.2875, 0.9242, -1.37), (-0.7686, 0.8719, -1.592), (0.5259, 0.4601, -1.41), (0.4947, 1.281, -1.592), (0.7359, 0.8719, -1.592), (0.2548, 0.9242, -1.37), (0.4947, -1.289, -1.592), (0.5259, -0.468, -1.41), (0.7359, -0.8797, -1.592), (0.2548, -0.932, -1.37), (-0.5274, -1.289, -1.592), (-0.5586, -0.468, -1.41), (-0.2875, -0.932, -1.37), (-0.7686, -0.8797, -1.592), (0.4724, -1.213, -5.402), (0.5259, -0.468, -5.402), (0.2548, -0.932, -5.402), (0.6352, -0.7936, -5.402), (-0.7578, -1.737, -2.618), (-0.2875, -1.86, -2.618), (-0.5586, -1.86, -3.082), (-0.5274, -1.753, -2.154), (1.093, -1.273, -2.618), (1.315, -0.468, -2.618), (1.165, -0.932, -3.082), (1.104, -0.8797, -2.154), (0.7251, 1.729, -2.618), (0.2548, 1.852, -2.618), (0.5259, 1.852, -3.082), (0.4947, 1.745, -2.154), (-1.029, 1.265, -2.618), (-1.193, 0.4601, -2.618), (-1.101, 0.9242, -3.082), (-1.04, 0.8719, -2.154), (-1.132, 0.434, -2.154), (-1.101, 0.4601, -3.082), (-1.009, 1.231, -3.082), (0.2391, 1.757, -2.154), (0.2548, 1.852, -3.082), (0.7051, 1.695, -3.082), (1.103, -0.4418, -2.154), (1.164, -0.468, -3.082), (1.025, -1.239, -3.082), (-0.2719, -1.765, -2.154), (-0.2875, -1.86, -3.082), (-0.7378, -1.703, -3.082), (0.6352, -0.3988, -5.402), (0.2548, -0.468, -5.402), (0.228, -1.213, -5.402), (-0.7686, -0.4418, -1.592), (-0.2875, -0.468, -1.37), (-0.2719, -1.3, -1.506), (0.2548, -0.468, -1.37), (0.7359, -0.4418, -1.592), (0.6895, -1.212, -1.592), (0.2391, 1.293, -1.506), (0.6895, 1.204, -1.592), (0.7359, 0.434, -1.592), (-0.7222, 1.204, -1.592), (-0.2719, 1.293, -1.506), (-0.2875, 0.4601, -1.37), (-0.2875, -0.468, -5.402), (-0.668, -0.3988, -5.402), (-0.6205, -1.061, -5.402), (-0.2607, 1.205, -5.402), (-0.6205, 1.054, -5.402), (-0.668, 0.3909, -5.402), (0.5877, 1.054, -5.402), (0.228, 1.205, -5.402), (0.2548, 0.4601, -5.402), (-0.2761, -1.782, -4.01), (-0.2494, -1.599, -4.938), (-0.6175, -1.432, -4.938), (0.6572, -1.601, -4.01), (0.5847, -1.432, -4.938), (0.2167, -1.599, -4.938), (0.6841, -1.64, -2.154), (0.7051, -1.703, -3.082), (0.2548, -1.86, -3.082), (1.068, -0.468, -4.01), (0.9063, -0.3988, -4.938), (0.8131, -1.029, -4.938), (0.9396, 1.168, -4.01), (0.8131, 1.021, -4.938), (0.9063, 0.3909, -4.938), (0.9886, 1.196, -2.154), (1.025, 1.231, -3.082), (1.164, 0.4601, -3.082), (0.2434, 1.775, -4.01), (0.2167, 1.592, -4.938), (0.5847, 1.424, -4.938), (-0.6899, 1.594, -4.01), (-0.6175, 1.424, -4.938), (-0.2494, 1.592, -4.938), (-0.7168, 1.632, -2.154), (-0.7378, 1.695, -3.082), (-0.2875, 1.852, -3.082), (-1.101, 0.4601, -4.01), (-0.9391, 0.3909, -4.938), (-0.8458, 1.021, -4.938), (-0.9723, -1.176, -4.01), (-0.8458, -1.029, -4.938), (-0.9391, -0.3988, -4.938), (-0.973, -1.203, -2.154), (-1.009, -1.239, -3.082), (-1.101, -0.468, -3.082), (-1.132, -0.4418, -2.154), (-1.101, -0.468, -4.01), (-0.9723, 1.168, -4.01), (-0.2719, 1.757, -2.154), (-0.2761, 1.775, -4.01), (0.6572, 1.594, -4.01), (1.103, 0.434, -2.154), (1.068, 0.4601, -4.01), (0.9396, -1.176, -4.01), (0.2391, -1.765, -2.154), (0.2434, -1.782, -4.01), (-0.6899, -1.601, -4.01), (0.6352, 0.3909, -5.402), (-0.2875, 0.4601, -5.402), (-0.2607, -1.213, -5.402), (-0.7686, 0.434, -1.592), (0.2548, 0.4601, -1.37), (0.2391, -1.3, -1.506), (-0.7222, -1.212, -1.592), (0.5877, -1.061, -5.402), (-0.7168, -1.64, -2.154), (0.9886, -1.203, -2.154), (0.6841, 1.632, -2.154), (-0.973, 1.196, -2.154), (0.4619, 0.3861, -1.807), (0.8479, 0.9196, -1.42), (0.8151, 0.8151, -1.0), (0.8151, -0.8151, -1.0), (-0.8151, -0.8151, -1.0), (-0.8151, 0.8151, -1.0), (0.8868, 0.8868, 1.0), (0.8868, -0.8868, 1.0), (-0.8868, -0.8868, 1.0), (-0.8868, 0.8868, 1.0), (1.0, -5.96e-08, -1.0), (1.788e-07, 1.0, -1.0), (1.092, 1.092, 0.0), (0.0, -1.0, -1.0), (1.092, -1.092, 0.0), (-1.0, 2.98e-07, -1.0), (-1.092, -1.092, 0.0), (-1.092, 1.092, 0.0), (1.0, -5.364e-07, 1.0), (2.384e-07, 1.0, 1.0), (-5.364e-07, -1.0, 1.0), (-1.0, 1.788e-07, 1.0), (3.08e-07, 1.28, 0.0), (-1.28, 3.121e-07, 0.0), (-3.787e-07, -1.28, 0.0), (1.28, -3.745e-07, 0.0), (-1.49e-07, -1.788e-07, 1.264), (5.96e-08, 1.192e-07, -1.219), (1.0, -0.5, -1.0), (-0.5, 1.0, -1.0), (1.0, 1.0, 0.5), (-0.5, -1.0, -1.0), (1.0, -1.0, 0.5), (-1.0, 0.5, -1.0), (-1.0, -1.0, 0.5), (-1.0, 1.0, 0.5), (1.0, -0.5, 1.0), (-0.5, 1.0, 1.0), (-0.5, -1.0, 1.0), (-1.0, 0.5, 1.0), (1.0, 0.5, -1.0), (0.5, 1.0, -1.0), (1.05, 1.05, -0.5), (0.5, -1.0, -1.0), (1.05, -1.05, -0.5), (-1.0, -0.5, -1.0), (-1.05, -1.05, -0.5), (-1.05, 1.05, -0.5), (1.0, 0.5, 1.0), (0.5, 1.0, 1.0), (0.5, -1.0, 1.0), (-1.0, -0.5, 1.0), (-0.64, 1.28, 0.0), (0.64, 1.28, 0.0), (2.856e-07, 1.146, 0.5), (2.54e-07, 1.22, -0.5), (-1.28, 0.64, 0.0), (-1.28, -0.64, 0.0), (-1.22, 3.186e-07, -0.5), (-1.146, 2.529e-07, 0.5), (-0.64, -1.28, 0.0), (0.64, -1.28, 0.0), (-1.824e-07, -1.22, -0.5), (-4.659e-07, -1.146, 0.5), (1.28, -0.64, 0.0), (1.28, 0.64, 0.0), (1.22, -2.27e-07, -0.5), (1.146, -4.644e-07, 0.5), (-3.427e-07, -0.5, 1.264), (4.47e-08, 0.5, 1.264), (0.5, -3.576e-07, 1.264), (-0.5, 0.0, 1.264), (-0.5, 2.086e-07, -1.219), (0.5, 2.98e-08, -1.219), (1.192e-07, 0.5, -1.219), (2.98e-08, -0.5, -1.219), (0.5, -0.5, -1.219), (0.5, 0.5, -1.219), (-0.5, 0.5, -1.219), (-0.5, 0.5, 1.264), (0.5, 0.5, 1.264), (0.5, -0.5, 1.264), (1.146, 0.5731, 0.5), (1.22, 0.6102, -0.5), (1.22, -0.6102, -0.5), (0.5731, -1.146, 0.5), (0.6102, -1.22, -0.5), (-0.6102, -1.22, -0.5), (-1.146, -0.5731, 0.5), (-1.22, -0.6102, -0.5), (-1.22, 0.6102, -0.5), (0.6102, 1.22, -0.5), (0.5731, 1.146, 0.5), (-0.5731, 1.146, 0.5), (-0.6102, 1.22, -0.5), (-1.146, 0.5731, 0.5), (-0.5731, -1.146, 0.5), (1.146, -0.5731, 0.5), (-0.5, -0.5, 1.264), (-0.5, -0.5, -1.219), (1.278, 0.6341, -1.962), (1.278, -0.6341, -1.962), (1.123, 0.7721, -0.2623), (1.123, -0.7721, -0.2623), (1.588, -4.602e-08, -1.807), (1.234, 0.9234, -1.034), (1.234, -0.9234, -1.034), (1.234, -4.142e-07, -0.1205), (1.643, -2.301e-07, -1.034), (0.4619, 9.204e-08, -1.807), (1.588, -0.3861, -1.807), (1.234, 0.8248, -0.6484), (1.234, -0.8248, -0.6484), (1.234, -0.3861, -0.1205), (1.588, 0.3861, -1.807), (0.8479, 0.7721, -1.807), (1.234, 0.9257, -1.42), (0.8479, -0.7721, -1.807), (1.234, -0.9257, -1.42), (1.234, 0.3861, -0.1205), (0.8479, 0.7721, -0.2623), (0.8479, -0.7721, -0.2623), (0.8479, 0.957, -1.034), (0.8479, -0.957, -1.034), (1.643, -0.3861, -1.034), (1.643, 0.3861, -1.034), (1.752, -1.381e-07, -1.42), (1.482, -3.222e-07, -0.6484), (0.8479, -2.761e-07, -0.2623), (1.321, 2.301e-08, -2.118), (0.4619, 0.3861, -1.807), (0.4619, -0.3861, -1.807), (0.8479, 0.3861, -0.2623), (0.8479, -0.3861, -0.2623), (1.482, 0.3861, -0.6484), (1.752, 0.3861, -1.42), (1.752, -0.3861, -1.42), (0.8479, -0.9019, -0.6484), (0.8479, -0.9196, -1.42), (0.8479, 0.9196, -1.42), (0.8479, 0.9019, -0.6484), (1.482, -0.3861, -0.6484), (1.573, 0.02499, 1.292)], [], [(315, 314, 3, 4), (316, 315, 4, 5), (317, 316, 5, 6), (318, 317, 6, 7), (311, 180, 0), (319, 318, 7, 8), (312, 311, 0, 1), (320, 319, 8, 9), (313, 312, 1, 2), (314, 313, 2, 3), (3, 2, 12, 13), (4, 3, 13, 14), (5, 4, 14, 15), (6, 5, 15, 16), (7, 6, 16, 17), (0, 180, 10), (8, 7, 17, 18), (1, 0, 10, 11), (9, 8, 18, 19), (2, 1, 11, 12), (17, 16, 26, 27), (10, 180, 20), (18, 17, 27, 28), (11, 10, 20, 21), (19, 18, 28, 29), (12, 11, 21, 22), (13, 12, 22, 23), (14, 13, 23, 24), (15, 14, 24, 25), (16, 15, 25, 26), (24, 23, 33, 34), (25, 24, 34, 35), (26, 25, 35, 36), (27, 26, 36, 37), (20, 180, 30), (28, 27, 37, 38), (21, 20, 30, 31), (29, 28, 38, 39), (22, 21, 31, 32), (23, 22, 32, 33), (30, 180, 40), (38, 37, 47, 48), (31, 30, 40, 41), (39, 38, 48, 49), (32, 31, 41, 42), (33, 32, 42, 43), (34, 33, 43, 44), (35, 34, 44, 45), (36, 35, 45, 46), (37, 36, 46, 47), (44, 43, 53, 54), (45, 44, 54, 55), (46, 45, 55, 56), (47, 46, 56, 57), (40, 180, 50), (48, 47, 57, 58), (41, 40, 50, 51), (49, 48, 58, 59), (42, 41, 51, 52), (43, 42, 52, 53), (58, 57, 67, 68), (51, 50, 60, 61), (59, 58, 68, 69), (52, 51, 61, 62), (53, 52, 62, 63), (54, 53, 63, 64), (55, 54, 64, 65), (56, 55, 65, 66), (57, 56, 66, 67), (50, 180, 60), (65, 64, 74, 75), (66, 65, 75, 76), (67, 66, 76, 77), (60, 180, 70), (68, 67, 77, 78), (61, 60, 70, 71), (69, 68, 78, 79), (62, 61, 71, 72), (63, 62, 72, 73), (64, 63, 73, 74), (79, 78, 88, 89), (72, 71, 81, 82), (73, 72, 82, 83), (74, 73, 83, 84), (75, 74, 84, 85), (76, 75, 85, 86), (77, 76, 86, 87), (70, 180, 80), (78, 77, 87, 88), (71, 70, 80, 81), (86, 85, 95, 96), (87, 86, 96, 97), (80, 180, 90), (88, 87, 97, 98), (81, 80, 90, 91), (89, 88, 98, 99), (82, 81, 91, 92), (83, 82, 92, 93), (84, 83, 93, 94), (85, 84, 94, 95), (92, 91, 101, 102), (93, 92, 102, 103), (94, 93, 103, 104), (95, 94, 104, 105), (96, 95, 105, 106), (97, 96, 106, 107), (90, 180, 100), (98, 97, 107, 108), (91, 90, 100, 101), (99, 98, 108, 109), (106, 105, 115, 116), (107, 106, 116, 117), (100, 180, 110), (108, 107, 117, 118), (101, 100, 110, 111), (109, 108, 118, 119), (102, 101, 111, 112), (103, 102, 112, 113), (104, 103, 113, 114), (105, 104, 114, 115), (113, 112, 122, 123), (114, 113, 123, 124), (115, 114, 124, 125), (116, 115, 125, 126), (117, 116, 126, 127), (110, 180, 120), (118, 117, 127, 128), (111, 110, 120, 121), (119, 118, 128, 129), (112, 111, 121, 122), (127, 126, 136, 137), (120, 180, 130), (128, 127, 137, 138), (121, 120, 130, 131), (129, 128, 138, 139), (122, 121, 131, 132), (123, 122, 132, 133), (124, 123, 133, 134), (125, 124, 134, 135), (126, 125, 135, 136), (133, 132, 142, 143), (134, 133, 143, 144), (135, 134, 144, 145), (136, 135, 145, 146), (137, 136, 146, 147), (130, 180, 140), (138, 137, 147, 148), (131, 130, 140, 141), (139, 138, 148, 149), (132, 131, 141, 142), (147, 146, 156, 157), (140, 180, 150), (148, 147, 157, 158), (141, 140, 150, 151), (149, 148, 158, 159), (142, 141, 151, 152), (143, 142, 152, 153), (144, 143, 153, 154), (145, 144, 154, 155), (146, 145, 155, 156), (154, 153, 163, 164), (155, 154, 164, 165), (156, 155, 165, 166), (157, 156, 166, 167), (150, 180, 160), (158, 157, 167, 168), (151, 150, 160, 161), (159, 158, 168, 169), (152, 151, 161, 162), (153, 152, 162, 163), (168, 167, 177, 178), (161, 160, 170, 171), (169, 168, 178, 179), (162, 161, 171, 172), (163, 162, 172, 173), (164, 163, 173, 174), (165, 164, 174, 175), (166, 165, 175, 176), (167, 166, 176, 177), (160, 180, 170), (175, 174, 185, 186), (176, 175, 186, 187), (177, 176, 187, 188), (170, 180, 181), (178, 177, 188, 189), (171, 170, 181, 182), (179, 178, 189, 190), (172, 171, 182, 183), (173, 172, 183, 184), (174, 173, 184, 185), (182, 181, 191, 192), (190, 189, 199, 200), (183, 182, 192, 193), (184, 183, 193, 194), (185, 184, 194, 195), (186, 185, 195, 196), (187, 186, 196, 197), (188, 187, 197, 198), (181, 180, 191), (189, 188, 198, 199), (196, 195, 205, 206), (197, 196, 206, 207), (198, 197, 207, 208), (191, 180, 201), (199, 198, 208, 209), (192, 191, 201, 202), (200, 199, 209, 210), (193, 192, 202, 203), (194, 193, 203, 204), (195, 194, 204, 205), (210, 209, 219, 220), (203, 202, 212, 213), (204, 203, 213, 214), (205, 204, 214, 215), (206, 205, 215, 216), (207, 206, 216, 217), (208, 207, 217, 218), (201, 180, 211), (209, 208, 218, 219), (202, 201, 211, 212), (217, 216, 226, 227), (218, 217, 227, 228), (211, 180, 221), (219, 218, 228, 229), (212, 211, 221, 222), (220, 219, 229, 230), (213, 212, 222, 223), (214, 213, 223, 224), (215, 214, 224, 225), (216, 215, 225, 226), (223, 222, 232, 233), (224, 223, 233, 234), (225, 224, 234, 235), (226, 225, 235, 236), (227, 226, 236, 237), (228, 227, 237, 238), (221, 180, 231), (229, 228, 238, 239), (222, 221, 231, 232), (230, 229, 239, 240), (237, 236, 246, 247), (238, 237, 247, 248), (231, 180, 241), (239, 238, 248, 249), (232, 231, 241, 242), (240, 239, 249, 250), (233, 232, 242, 243), (234, 233, 243, 244), (235, 234, 244, 245), (236, 235, 245, 246), (244, 243, 253, 254), (245, 244, 254, 255), (246, 245, 255, 256), (247, 246, 256, 257), (248, 247, 257, 258), (241, 180, 251), (249, 248, 258, 259), (242, 241, 251, 252), (250, 249, 259, 260), (243, 242, 252, 253), (258, 257, 267, 268), (251, 180, 261), (259, 258, 268, 269), (252, 251, 261, 262), (260, 259, 269, 270), (253, 252, 262, 263), (254, 253, 263, 264), (255, 254, 264, 265), (256, 255, 265, 266), (257, 256, 266, 267), (265, 264, 274, 275), (266, 265, 275, 276), (267, 266, 276, 277), (268, 267, 277, 278), (261, 180, 271), (269, 268, 278, 279), (262, 261, 271, 272), (270, 269, 279, 280), (263, 262, 272, 273), (264, 263, 273, 274), (271, 180, 281), (279, 278, 288, 289), (272, 271, 281, 282), (280, 279, 289, 290), (273, 272, 282, 283), (274, 273, 283, 284), (275, 274, 284, 285), (276, 275, 285, 286), (277, 276, 286, 287), (278, 277, 287, 288), (285, 284, 294, 295), (286, 285, 295, 296), (287, 286, 296, 297), (288, 287, 297, 298), (281, 180, 291), (289, 288, 298, 299), (282, 281, 291, 292), (290, 289, 299, 300), (283, 282, 292, 293), (284, 283, 293, 294), (299, 298, 308, 309), (292, 291, 301, 302), (300, 299, 309, 310), (293, 292, 302, 303), (294, 293, 303, 304), (295, 294, 304, 305), (296, 295, 305, 306), (297, 296, 306, 307), (298, 297, 307, 308), (291, 180, 301), (306, 305, 315, 316), (307, 306, 316, 317), (19, 29, 39, 49, 59, 69, 79, 89, 99, 109, 119, 129, 139, 149, 159, 169, 179, 190, 200, 210, 220, 230, 240, 250, 260, 270, 280, 290, 300, 310, 320, 9), (308, 307, 317, 318), (301, 180, 311), (309, 308, 318, 319), (302, 301, 311, 312), (310, 309, 319, 320), (303, 302, 312, 313), (304, 303, 313, 314), (305, 304, 314, 315), (321, 322, 324, 323), (323, 324, 326, 325), (325, 326, 328, 327), (327, 328, 330, 329), (329, 330, 332, 331), (331, 332, 334, 333), (333, 334, 336, 335), (335, 336, 338, 337), (337, 338, 340, 339), (339, 340, 342, 341), (341, 342, 344, 343), (343, 344, 346, 345), (345, 346, 348, 347), (347, 348, 350, 349), (324, 322, 352, 350, 348, 346, 344, 342, 340, 338, 336, 334, 332, 330, 328, 326), (349, 350, 352, 351), (351, 352, 322, 321), (321, 323, 325, 327, 329, 331, 333, 335, 337, 339, 341, 343, 345, 347, 349, 351), (738, 453, 356, 514), (737, 456, 360, 517), (736, 459, 358, 520), (735, 462, 354, 452), (734, 518, 357, 461), (733, 513, 354, 462), (732, 475, 372, 474), (731, 476, 373, 525), (730, 501, 363, 526), (729, 479, 371, 473), (728, 480, 374, 529), (727, 506, 368, 530), (726, 483, 362, 464), (725, 484, 375, 533), (724, 474, 372, 534), (723, 487, 370, 508), (722, 488, 376, 537), (721, 471, 369, 538), (720, 491, 367, 505), (719, 492, 377, 541), (718, 468, 366, 542), (717, 495, 364, 502), (716, 496, 378, 545), (715, 465, 363, 546), (714, 547, 426, 498), (713, 548, 427, 549), (712, 513, 393, 550), (711, 551, 425, 497), (710, 552, 428, 553), (709, 544, 424, 554), (708, 555, 382, 454), (707, 556, 429, 557), (706, 543, 423, 558), (705, 559, 422, 494), (704, 560, 430, 561), (703, 516, 396, 562), (702, 563, 421, 493), (701, 564, 431, 565), (700, 540, 420, 566), (699, 567, 385, 457), (698, 568, 432, 569), (697, 539, 419, 570), (696, 571, 418, 490), (695, 572, 433, 573), (694, 519, 399, 574), (693, 575, 417, 489), (692, 576, 434, 577), (691, 536, 416, 578), (690, 579, 388, 460), (689, 580, 435, 581), (688, 535, 415, 582), (687, 583, 414, 486), (686, 584, 436, 585), (685, 522, 402, 586), (684, 587, 413, 485), (683, 588, 437, 589), (682, 532, 412, 590), (681, 591, 392, 512), (680, 592, 438, 593), (679, 531, 411, 594), (678, 595, 410, 482), (677, 596, 439, 597), (676, 458, 386, 598), (675, 599, 409, 481), (674, 600, 440, 601), (673, 528, 408, 602), (672, 603, 401, 521), (671, 604, 441, 605), (670, 527, 407, 606), (669, 607, 406, 478), (668, 608, 442, 609), (667, 453, 381, 610), (666, 611, 405, 477), (665, 612, 443, 613), (664, 524, 404, 614), (663, 615, 402, 522), (662, 616, 444, 617), (661, 523, 403, 618), (660, 619, 390, 510), (659, 620, 445, 621), (658, 465, 393, 622), (657, 623, 389, 509), (656, 624, 446, 625), (655, 470, 398, 626), (654, 627, 380, 500), (653, 628, 447, 629), (652, 510, 390, 630), (651, 631, 400, 472), (650, 632, 448, 633), (649, 507, 387, 634), (648, 635, 397, 469), (647, 636, 449, 637), (646, 504, 384, 638), (645, 639, 394, 466), (644, 640, 450, 641), (643, 501, 381, 642), (640, 643, 642, 450), (426, 546, 643, 640), (546, 363, 501, 643), (543, 644, 641, 423), (378, 498, 644, 543), (498, 426, 640, 644), (495, 645, 466, 364), (423, 641, 645, 495), (641, 450, 639, 645), (636, 646, 638, 449), (422, 542, 646, 636), (542, 366, 504, 646), (539, 647, 637, 419), (377, 494, 647, 539), (494, 422, 636, 647), (491, 648, 469, 367), (419, 637, 648, 491), (637, 449, 635, 648), (632, 649, 634, 448), (418, 538, 649, 632), (538, 369, 507, 649), (535, 650, 633, 415), (376, 490, 650, 535), (490, 418, 632, 650), (487, 651, 472, 370), (415, 633, 651, 487), (633, 448, 631, 651), (628, 652, 630, 447), (414, 534, 652, 628), (534, 372, 510, 652), (531, 653, 629, 411), (375, 486, 653, 531), (486, 414, 628, 653), (483, 654, 500, 362), (411, 629, 654, 483), (629, 447, 627, 654), (624, 655, 626, 446), (410, 530, 655, 624), (530, 368, 470, 655), (527, 656, 625, 407), (374, 482, 656, 527), (482, 410, 624, 656), (479, 657, 509, 371), (407, 625, 657, 479), (625, 446, 623, 657), (620, 658, 622, 445), (406, 526, 658, 620), (526, 363, 465, 658), (523, 659, 621, 403), (373, 478, 659, 523), (478, 406, 620, 659), (475, 660, 510, 372), (403, 621, 660, 475), (621, 445, 619, 660), (616, 661, 618, 444), (405, 525, 661, 616), (525, 373, 523, 661), (507, 662, 617, 387), (369, 477, 662, 507), (477, 405, 616, 662), (459, 663, 522, 358), (387, 617, 663, 459), (617, 444, 615, 663), (612, 664, 614, 443), (384, 504, 664, 612), (504, 366, 524, 664), (519, 665, 613, 399), (360, 456, 665, 519), (456, 384, 612, 665), (471, 666, 477, 369), (399, 613, 666, 471), (613, 443, 611, 666), (608, 667, 610, 442), (396, 516, 667, 608), (516, 356, 453, 667), (524, 668, 609, 404), (366, 468, 668, 524), (468, 396, 608, 668), (476, 669, 478, 373), (404, 609, 669, 476), (609, 442, 607, 669), (604, 670, 606, 441), (409, 529, 670, 604), (529, 374, 527, 670), (499, 671, 605, 379), (361, 481, 671, 499), (481, 409, 604, 671), (451, 672, 521, 353), (379, 605, 672, 451), (605, 441, 603, 672), (600, 673, 602, 440), (383, 503, 673, 600), (503, 365, 528, 673), (511, 674, 601, 391), (355, 455, 674, 511), (455, 383, 600, 674), (463, 675, 481, 361), (391, 601, 675, 463), (601, 440, 599, 675), (596, 676, 598, 439), (395, 515, 676, 596), (515, 359, 458, 676), (528, 677, 597, 408), (365, 467, 677, 528), (467, 395, 596, 677), (480, 678, 482, 374), (408, 597, 678, 480), (597, 439, 595, 678), (592, 679, 594, 438), (413, 533, 679, 592), (533, 375, 531, 679), (473, 680, 593, 401), (371, 485, 680, 473), (485, 413, 592, 680), (521, 681, 512, 353), (401, 593, 681, 521), (593, 438, 591, 681), (588, 682, 590, 437), (388, 508, 682, 588), (508, 370, 532, 682), (461, 683, 589, 389), (357, 460, 683, 461), (460, 388, 588, 683), (509, 684, 485, 371), (389, 589, 684, 509), (589, 437, 587, 684), (584, 685, 586, 436), (400, 520, 685, 584), (520, 358, 522, 685), (532, 686, 585, 412), (370, 472, 686, 532), (472, 400, 584, 686), (484, 687, 486, 375), (412, 585, 687, 484), (585, 436, 583, 687), (580, 688, 582, 435), (417, 537, 688, 580), (537, 376, 535, 688), (470, 689, 581, 398), (368, 489, 689, 470), (489, 417, 580, 689), (518, 690, 460, 357), (398, 581, 690, 518), (581, 435, 579, 690), (576, 691, 578, 434), (385, 505, 691, 576), (505, 367, 536, 691), (458, 692, 577, 386), (359, 457, 692, 458), (457, 385, 576, 692), (506, 693, 489, 368), (386, 577, 693, 506), (577, 434, 575, 693), (572, 694, 574, 433), (397, 517, 694, 572), (517, 360, 519, 694), (536, 695, 573, 416), (367, 469, 695, 536), (469, 397, 572, 695), (488, 696, 490, 376), (416, 573, 696, 488), (573, 433, 571, 696), (568, 697, 570, 432), (421, 541, 697, 568), (541, 377, 539, 697), (467, 698, 569, 395), (365, 493, 698, 467), (493, 421, 568, 698), (515, 699, 457, 359), (395, 569, 699, 515), (569, 432, 567, 699), (564, 700, 566, 431), (382, 502, 700, 564), (502, 364, 540, 700), (455, 701, 565, 383), (355, 454, 701, 455), (454, 382, 564, 701), (503, 702, 493, 365), (383, 565, 702, 503), (565, 431, 563, 702), (560, 703, 562, 430), (394, 514, 703, 560), (514, 356, 516, 703), (540, 704, 561, 420), (364, 466, 704, 540), (466, 394, 560, 704), (492, 705, 494, 377), (420, 561, 705, 492), (561, 430, 559, 705), (556, 706, 558, 429), (425, 545, 706, 556), (545, 378, 543, 706), (463, 707, 557, 391), (361, 497, 707, 463), (497, 425, 556, 707), (511, 708, 454, 355), (391, 557, 708, 511), (557, 429, 555, 708), (552, 709, 554, 428), (392, 464, 709, 552), (464, 362, 544, 709), (451, 710, 553, 379), (353, 512, 710, 451), (512, 392, 552, 710), (499, 711, 497, 361), (379, 553, 711, 499), (553, 428, 551, 711), (548, 712, 550, 427), (380, 452, 712, 548), (452, 354, 513, 712), (544, 713, 549, 424), (362, 500, 713, 544), (500, 380, 548, 713), (496, 714, 498, 378), (424, 549, 714, 496), (549, 427, 547, 714), (547, 715, 546, 426), (427, 550, 715, 547), (550, 393, 465, 715), (551, 716, 545, 425), (428, 554, 716, 551), (554, 424, 496, 716), (555, 717, 502, 382), (429, 558, 717, 555), (558, 423, 495, 717), (559, 718, 542, 422), (430, 562, 718, 559), (562, 396, 468, 718), (563, 719, 541, 421), (431, 566, 719, 563), (566, 420, 492, 719), (567, 720, 505, 385), (432, 570, 720, 567), (570, 419, 491, 720), (571, 721, 538, 418), (433, 574, 721, 571), (574, 399, 471, 721), (575, 722, 537, 417), (434, 578, 722, 575), (578, 416, 488, 722), (579, 723, 508, 388), (435, 582, 723, 579), (582, 415, 487, 723), (583, 724, 534, 414), (436, 586, 724, 583), (586, 402, 474, 724), (587, 725, 533, 413), (437, 590, 725, 587), (590, 412, 484, 725), (591, 726, 464, 392), (438, 594, 726, 591), (594, 411, 483, 726), (595, 727, 530, 410), (439, 598, 727, 595), (598, 386, 506, 727), (599, 728, 529, 409), (440, 602, 728, 599), (602, 408, 480, 728), (603, 729, 473, 401), (441, 606, 729, 603), (606, 407, 479, 729), (607, 730, 526, 406), (442, 610, 730, 607), (610, 381, 501, 730), (611, 731, 525, 405), (443, 614, 731, 611), (614, 404, 476, 731), (615, 732, 474, 402), (444, 618, 732, 615), (618, 403, 475, 732), (619, 733, 462, 390), (445, 622, 733, 619), (622, 393, 513, 733), (623, 734, 461, 389), (446, 626, 734, 623), (626, 398, 518, 734), (627, 735, 452, 380), (447, 630, 735, 627), (630, 390, 462, 735), (631, 736, 520, 400), (448, 634, 736, 631), (634, 387, 459, 736), (635, 737, 517, 397), (449, 638, 737, 635), (638, 384, 456, 737), (639, 738, 514, 394), (450, 642, 738, 639), (642, 381, 453, 738), (838, 770, 743, 784), (837, 790, 747, 777), (836, 775, 746, 771), (835, 777, 747, 773), (834, 778, 748, 774), (833, 768, 744, 786), (832, 791, 756, 774), (831, 792, 761, 793), (830, 780, 750, 794), (829, 795, 756, 786), (828, 796, 762, 797), (827, 790, 760, 798), (826, 799, 755, 785), (825, 800, 763, 801), (824, 789, 759, 802), (823, 803, 753, 783), (822, 804, 764, 805), (821, 787, 757, 806), (820, 807, 759, 789), (819, 808, 765, 809), (818, 778, 760, 810), (817, 811, 754, 772), (816, 812, 766, 813), (815, 782, 752, 814), (812, 815, 814, 766), (749, 767, 815, 812), (767, 742, 782, 815), (780, 816, 813, 750), (741, 779, 816, 780), (779, 749, 812, 816), (768, 817, 772, 744), (750, 813, 817, 768), (813, 766, 811, 817), (808, 818, 810, 765), (758, 776, 818, 808), (776, 748, 778, 818), (787, 819, 809, 757), (745, 788, 819, 787), (788, 758, 808, 819), (775, 820, 789, 746), (757, 809, 820, 775), (809, 765, 807, 820), (804, 821, 806, 764), (751, 769, 821, 804), (769, 745, 787, 821), (779, 822, 805, 749), (741, 781, 822, 779), (781, 751, 804, 822), (767, 823, 783, 742), (749, 805, 823, 767), (805, 764, 803, 823), (800, 824, 802, 763), (753, 771, 824, 800), (771, 746, 789, 824), (782, 825, 801, 752), (742, 783, 825, 782), (783, 753, 800, 825), (770, 826, 785, 743), (752, 801, 826, 770), (801, 763, 799, 826), (796, 827, 798, 762), (755, 773, 827, 796), (773, 747, 790, 827), (784, 828, 797, 754), (743, 785, 828, 784), (785, 755, 796, 828), (772, 829, 786, 744), (754, 797, 829, 772), (797, 762, 795, 829), (792, 830, 794, 761), (751, 781, 830, 792), (781, 741, 780, 830), (788, 831, 793, 758), (745, 769, 831, 788), (769, 751, 792, 831), (776, 832, 774, 748), (758, 793, 832, 776), (793, 761, 791, 832), (791, 833, 786, 756), (761, 794, 833, 791), (794, 750, 768, 833), (795, 834, 774, 756), (762, 798, 834, 795), (798, 760, 778, 834), (799, 835, 773, 755), (763, 802, 835, 799), (802, 759, 777, 835), (803, 836, 771, 753), (764, 806, 836, 803), (806, 757, 775, 836), (807, 837, 777, 759), (765, 810, 837, 807), (810, 760, 790, 837), (811, 838, 784, 754), (766, 814, 838, 811), (814, 752, 770, 838), (880, 852, 842, 851), (875, 863, 845, 857), (874, 864, 847, 865), (873, 858, 846, 866), (839, 868, 848, 869), (868, 840, 870, 848), (843, 849, 840, 868), (853, 843, 868, 839), (869, 854, 839), (858, 871, 867, 846), (841, 859, 871, 858), (852, 872, 860, 842), (846, 867, 872, 852), (864, 873, 866, 847), (844, 850, 873, 864), (850, 841, 858, 873), (853, 874, 865, 843), (839, 855, 874, 853), (855, 844, 864, 874), (849, 875, 857, 840), (843, 865, 875, 849), (865, 847, 863, 875), (845, 851, 876, 862), (851, 842, 860, 876), (840, 857, 877, 856), (857, 845, 862, 877), (844, 855, 878, 861), (855, 839, 854, 878), (841, 850, 879, 859), (850, 844, 861, 879), (863, 880, 851, 845), (847, 866, 880, 863), (866, 846, 852, 880), (840, 856, 870), (856, 877, 878, 854, 869, 870), (871, 859, 879, 861, 878, 877, 862, 876, 860, 872, 867), (862, 782, 876), (780, 861, 879), (782, 862, 877), (861, 780, 878), (869, 854, 878, 780), (870, 782, 877, 856), (815, 782, 870), (780, 816, 869), (815, 870, 766), (869, 816, 766), (869, 848, 766), (870, 766, 848), (869, 766, 780), (766, 870, 782), (669, 817, 811), (811, 478, 669), (838, 659, 811), (478, 811, 659), (523, 814, 838), (659, 838, 523), (814, 523, 661), (815, 661, 814), (817, 669, 813), (813, 476, 669), (476, 813, 731), (816, 731, 813)])
me_cube.polygons.foreach_set('material_index', [4, 4, 4, 4, 4, 4, 4, 4, 4, 4, 4, 4, 4, 4, 4, 4, 4, 4, 4, 4, 4, 4, 4, 4, 4, 4, 4, 4, 4, 4, 4, 4, 4, 4, 4, 4, 4, 4, 4, 4, 4, 4, 4, 4, 4, 4, 4, 4, 4, 4, 4, 4, 4, 4, 4, 4, 4, 4, 4, 4, 4, 4, 4, 4, 4, 4, 4, 4, 4, 4, 4, 4, 4, 4, 4, 4, 4, 4, 4, 4, 4, 4, 4, 4, 4, 4, 4, 4, 4, 4, 4, 4, 4, 4, 4, 4, 4, 4, 4, 4, 4, 4, 4, 4, 4, 4, 4, 4, 4, 4, 4, 4, 4, 4, 4, 4, 4, 4, 4, 4, 4, 4, 4, 4, 4, 4, 4, 4, 4, 4, 4, 4, 4, 4, 4, 4, 4, 4, 4, 4, 4, 4, 4, 4, 4, 4, 4, 4, 4, 4, 4, 4, 4, 4, 4, 4, 4, 4, 4, 4, 4, 4, 4, 4, 4, 4, 4, 4, 4, 4, 4, 4, 4, 4, 4, 4, 4, 4, 4, 4, 4, 4, 4, 4, 4, 4, 4, 4, 4, 4, 4, 4, 4, 4, 4, 4, 4, 4, 4, 4, 4, 4, 4, 4, 4, 4, 4, 4, 4, 4, 4, 4, 4, 4, 4, 4, 4, 4, 4, 4, 4, 4, 4, 4, 4, 4, 4, 4, 4, 4, 4, 4, 4, 4, 4, 4, 4, 4, 4, 4, 4, 4, 4, 4, 4, 4, 4, 4, 4, 4, 4, 4, 4, 4, 4, 4, 4, 4, 4, 4, 4, 4, 4, 4, 4, 4, 4, 4, 4, 4, 4, 4, 4, 4, 4, 4, 4, 4, 4, 4, 4, 4, 4, 4, 4, 4, 4, 4, 4, 4, 4, 4, 4, 4, 4, 4, 4, 4, 4, 4, 4, 4, 4, 4, 4, 4, 4, 4, 4, 4, 4, 4, 4, 4, 4, 4, 4, 4, 4, 4, 4, 5, 5, 5, 5, 5, 5, 5, 5, 5, 5, 5, 5, 5, 5, 1, 5, 5, 4, 4, 4, 4, 4, 4, 4, 4, 1, 4, 4, 4, 4, 4, 4, 4, 4, 4, 4, 4, 4, 4, 4, 4, 4, 4, 4, 4, 4, 4, 4, 4, 4, 4, 4, 4, 4, 4, 4, 4, 4, 4, 4, 4, 4, 4, 4, 4, 4, 4, 4, 4, 4, 4, 4, 4, 4, 4, 4, 4, 4, 4, 1, 4, 4, 4, 1, 4, 4, 1, 4, 4, 4, 1, 4, 4, 4, 4, 4, 4, 4, 4, 4, 1, 4, 4, 4, 4, 4, 4, 4, 4, 4, 4, 4, 4, 4, 4, 4, 4, 4, 4, 4, 4, 4, 4, 4, 4, 4, 4, 4, 4, 4, 4, 4, 4, 4, 4, 4, 4, 4, 4, 4, 4, 4, 4, 4, 4, 4, 4, 4, 4, 4, 4, 4, 4, 1, 4, 4, 4, 1, 1, 4, 4, 4, 4, 1, 4, 4, 4, 4, 4, 1, 1, 4, 4, 1, 4, 4, 4, 4, 4, 4, 4, 4, 4, 4, 4, 4, 4, 4, 4, 4, 4, 4, 1, 4, 4, 4, 4, 4, 4, 4, 4, 4, 4, 4, 4, 4, 4, 4, 4, 4, 4, 4, 4, 1, 4, 4, 1, 4, 4, 4, 4, 4, 4, 4, 4, 4, 4, 4, 4, 4, 4, 4, 4, 4, 4, 4, 4, 4, 4, 4, 4, 4, 4, 4, 4, 4, 4, 4, 4, 4, 4, 4, 4, 4, 4, 4, 4, 4, 4, 4, 4, 4, 4, 4, 4, 4, 4, 4, 4, 4, 4, 4, 4, 4, 4, 4, 4, 4, 4, 4, 4, 4, 4, 4, 4, 4, 4, 4, 4, 4, 4, 4, 4, 4, 4, 4, 4, 4, 4, 4, 4, 4, 4, 4, 4, 4, 4, 4, 4, 4, 4, 4, 4, 4, 4, 4, 4, 4, 4, 4, 4, 4, 4, 4, 4, 4, 4, 4, 4, 4, 4, 4, 4, 4, 4, 4, 4, 4, 4, 4, 4, 4, 4, 4, 4, 4, 4, 4, 4, 4, 4, 4, 4, 4, 4, 4, 4, 4, 4, 4, 4, 4, 4, 4, 4, 4, 4, 4, 4, 4, 4, 4, 4, 4, 1, 4, 4, 4, 1, 4, 4, 4, 4, 4, 4, 4, 4, 4, 1, 4, 4, 4, 4, 4, 4, 4, 4, 4, 4, 4, 4, 4, 3, 1, 3, 3, 3, 3, 3, 3, 3, 3, 3, 3, 3, 3, 3, 3, 3, 4, 1, 1, 1, 3, 1, 3, 1, 1, 1, 3, 3, 1, 3, 3, 1, 1, 1, 1, 1, 1, 1, 1, 1, 1, 3, 3, 3, 1, 3, 3, 3, 1, 3, 3, 3, 3, 3, 3, 3, 3, 3, 3, 3, 3, 3, 3, 3, 3, 3, 3, 3, 3, 3, 3, 1, 3, 3, 3, 1, 3, 3, 3, 3, 3, 3, 3, 3, 3, 3, 3, 3, 4, 1, 1, 1, 3, 1, 3, 2, 2, 2, 2, 2, 2, 2, 2, 2, 1, 1, 1, 1, 2, 2, 2, 2, 2, 2, 2, 2, 2, 2, 2, 2, 2, 2, 2, 2, 2, 2, 2, 2, 2, 1, 1, 2, 2, 2, 2, 2, 2, 1, 1, 1, 1, 1, 1, 2, 2, 3, 3, 3, 3, 3, 3, 3, 3, 3, 3, 3, 3])
me_cube.materials.append(mat_material)
me_cube.materials.append(mat_material_001)
me_cube.materials.append(mat_material_005)
me_cube.materials.append(mat_material_006)
me_cube.materials.append(mat_material_007)
me_cube.materials.append(mat_material_008)
me_cube.use_remesh_preserve_volume = False
me_cube.use_remesh_preserve_attributes = False
me_cube.use_mirror_vertex_groups = False
me_cube.update()
me_cube_002 = bpy.data.meshes.new('Cube.002')
me_cube_002.from_pydata([(0.2763, 1.546, 0.4514), (7.285, 1.433, 0.2572), (0.2806, 1.046, 0.8458), (3.79, 1.046, 1.352), (7.285, 0.6594, 0.2572), (0.2763, 0.5463, 0.4514), (7.276, 0.7313, -0.2987), (0.2678, 0.5463, -0.5418), (7.276, 1.361, -0.2987), (0.2678, 1.546, -0.5418), (3.769, 1.869, -0.9301), (3.769, 0.2241, -0.9301), (3.783, 0.2241, 0.7031), (3.783, 1.869, 0.7031), (7.278, 0.5738, -0.0724), (7.287, 1.121, 0.4378), (2.036, 1.046, 1.133), (0.2742, 1.796, 0.1048), (4.764, 1.046, 1.155), (0.2742, 0.2963, 0.1048), (0.2785, 1.296, 0.7367), (0.2785, 0.7963, 0.7367), (7.287, 0.9721, 0.4378), (7.275, 0.8888, -0.3874), (0.2699, 0.2963, -0.1826), (7.278, 1.519, -0.0724), (0.2657, 1.296, -0.6826), (0.2657, 0.7963, -0.6826), (7.275, 1.204, -0.3874), (0.2699, 1.796, -0.1826), (3.772, 2.28, -0.3394), (3.765, 1.457, -1.162), (4.75, 1.614, -0.7922), (2.018, 1.729, -0.761), (3.765, 0.6352, -1.162), (3.772, -0.187, -0.3394), (4.75, 0.479, -0.7922), (2.018, 0.364, -0.761), (3.779, -0.187, 0.1332), (3.787, 0.6352, 1.172), (4.759, 0.479, 0.6014), (2.03, 0.364, 0.5944), (3.787, 1.457, 1.172), (3.779, 2.28, 0.1332), (4.759, 1.614, 0.6014), (2.03, 1.729, 0.5944), (2.027, 2.07, 0.1214), (4.757, 1.897, 0.1151), (4.762, 1.33, 1.002), (2.033, 0.7052, 0.9838), (4.762, 0.7627, 1.002), (4.757, 0.1953, 0.1151), (2.021, 0.0228, -0.2708), (4.752, 0.1953, -0.2881), (2.021, 2.07, -0.2708), (4.752, 1.897, -0.2881), (4.747, 1.33, -0.9897), (2.015, 0.7052, -0.9531), (2.027, 0.0228, 0.1214), (4.747, 0.7627, -0.9897), (2.033, 1.388, 0.9838), (2.015, 1.388, -0.9531), (-0.3234, 1.503, 1.143), (-0.3234, 1.047, 1.234), (-0.001449, 1.369, 1.143), (0.2715, 1.642, 0.8851), (0.4539, 1.825, 0.4991), (0.5179, 1.889, 0.04378), (0.4539, 1.825, -0.4115), (0.2715, 1.642, -0.7976), (-0.001449, 1.369, -1.055), (0.1319, 1.047, 1.143), (0.5179, 1.047, 0.8851), (0.7758, 1.047, 0.4991), (0.8664, 1.047, 0.04378), (0.7758, 1.047, -0.4115), (0.5179, 1.047, -0.7976), (0.1319, 1.047, -1.055), (-0.001449, 0.7253, 1.143), (0.2715, 0.4523, 0.8851), (0.4539, 0.2699, 0.4991), (0.5179, 0.2059, 0.04378), (0.4539, 0.2699, -0.4115), (0.2715, 0.4523, -0.7976), (-0.001449, 0.7253, -1.055), (-0.3234, 0.5919, 1.143), (-0.3234, 0.2059, 0.8851), (-0.3234, -0.05202, 0.4991), (-0.3234, -0.1426, 0.04378), (-0.3234, -0.05202, -0.4115), (-0.3234, 0.2059, -0.7976), (-0.3234, 0.5919, -1.055), (-0.6454, 0.7253, 1.143), (-0.9183, 0.4523, 0.8851), (-1.101, 0.2699, 0.4991), (-1.165, 0.2059, 0.04378), (-1.101, 0.2699, -0.4115), (-0.9183, 0.4523, -0.7976), (-0.6454, 0.7253, -1.055), (-0.3234, 1.047, -1.146), (-0.7787, 1.047, 1.143), (-1.165, 1.047, 0.8851), (-1.423, 1.047, 0.4991), (-1.513, 1.047, 0.04378), (-1.423, 1.047, -0.4115), (-1.165, 1.047, -0.7976), (-0.7787, 1.047, -1.055), (-0.6454, 1.369, 1.143), (-0.9183, 1.642, 0.8851), (-1.101, 1.825, 0.4991), (-1.165, 1.889, 0.04378), (-1.101, 1.825, -0.4115), (-0.9183, 1.642, -0.7976), (-0.6454, 1.369, -1.055), (-0.3234, 1.889, 0.8851), (-0.3234, 2.147, 0.4991), (-0.3234, 2.237, 0.04378), (-0.3234, 2.147, -0.4115), (-0.3234, 1.889, -0.7976), (-0.3234, 1.503, -1.055), (0.2763, 1.546, 0.4514), (7.285, 1.433, 0.2572), (0.2806, 1.046, 0.8458), (7.285, 0.6594, 0.2572), (0.2763, 0.5463, 0.4514), (7.276, 0.7313, -0.2987), (0.2678, 0.5463, -0.5418), (7.276, 1.361, -0.2987), (0.2678, 1.546, -0.5418), (7.278, 0.5738, -0.0724), (7.287, 1.121, 0.4378), (0.2742, 1.796, 0.1048), (0.2742, 0.2963, 0.1048), (0.2785, 1.296, 0.7367), (0.2785, 0.7963, 0.7367), (7.287, 0.9721, 0.4378), (7.275, 0.8888, -0.3874), (0.2699, 0.2963, -0.1826), (7.278, 1.519, -0.0724), (0.2657, 1.296, -0.6826), (0.2657, 0.7963, -0.6826), (7.275, 1.204, -0.3874), (0.2699, 1.796, -0.1826), (7.132, 1.356, 0.3574), (7.072, 1.055, 0.3574), (7.132, 0.7549, 0.3574), (-0.3234, 1.503, 1.143), (-0.3234, 1.047, 1.234), (-0.001449, 1.369, 1.143), (0.2715, 1.642, 0.8851), (0.4539, 1.825, 0.4991), (0.5179, 1.889, 0.04378), (0.4539, 1.825, -0.4115), (0.2715, 1.642, -0.7976), (-0.001449, 1.369, -1.055), (0.1319, 1.047, 1.143), (0.5179, 1.047, 0.8851), (0.7758, 1.047, 0.4991), (0.8664, 1.047, 0.04378), (0.7758, 1.047, -0.4115), (0.5179, 1.047, -0.7976), (0.1319, 1.047, -1.055), (-0.001449, 0.7253, 1.143), (0.2715, 0.4523, 0.8851), (0.4539, 0.2699, 0.4991), (0.5179, 0.2059, 0.04378), (0.4539, 0.2699, -0.4115), (0.2715, 0.4523, -0.7976), (-0.001449, 0.7253, -1.055), (-0.3234, 0.5919, 1.143), (-0.3234, 0.2059, 0.8851), (-0.3234, -0.05202, 0.4991), (-0.3234, -0.1426, 0.04378), (-0.3234, -0.05202, -0.4115), (-0.3234, 0.2059, -0.7976), (-0.3234, 0.5919, -1.055), (-0.6454, 0.7253, 1.143), (-0.9183, 0.4523, 0.8851), (-1.101, 0.2699, 0.4991), (-1.165, 0.2059, 0.04378), (-1.101, 0.2699, -0.4115), (-0.9183, 0.4523, -0.7976), (-0.6454, 0.7253, -1.055), (-0.3234, 1.047, -1.146), (-0.7787, 1.047, 1.143), (-1.165, 1.047, 0.8851), (-1.423, 1.047, 0.4991), (-1.513, 1.047, 0.04378), (-1.423, 1.047, -0.4115), (-1.165, 1.047, -0.7976), (-0.7787, 1.047, -1.055), (-0.6454, 1.369, 1.143), (-0.9183, 1.642, 0.8851), (-1.101, 1.825, 0.4991), (-1.165, 1.889, 0.04378), (-1.101, 1.825, -0.4115), (-0.9183, 1.642, -0.7976), (-0.6454, 1.369, -1.055), (-0.3234, 1.889, 0.8851), (-0.3234, 2.147, 0.4991), (-0.3234, 2.237, 0.04378), (-0.3234, 2.147, -0.4115), (-0.3234, 1.889, -0.7976), (-0.3234, 1.503, -1.055), (7.501, 1.049, 1.821), (6.888, 1.049, -0.7962), (8.197, 1.049, -0.7962), (7.734, 2.254, -0.7962), (7.699, 0.6324, 1.821), (7.271, 0.1242, -0.7962), (8.176, 0.3742, 1.821), (8.197, -0.2591, -0.7962), (8.176, 1.725, 1.821), (8.197, 2.358, -0.7962), (8.197, 1.049, 1.821), (8.197, 0.03841, 0.5124), (7.734, -0.155, -0.7962), (7.937, 1.626, 1.821), (7.482, 0.3937, 0.5124), (7.08, 0.3707, -0.7962), (7.937, 0.4731, 1.821), (7.6, 0.8107, 1.821), (7.271, 1.975, -0.7962), (7.699, 1.466, 1.821), (8.197, 2.06, 0.5124), (7.482, 1.705, 0.5124), (7.6, 1.288, 1.821), (7.08, 1.728, -0.7962), (7.185, 1.049, 0.5124), (7.839, 0.1865, 0.5124), (7.334, 0.692, 0.5124), (7.334, 1.407, 0.5124), (7.839, 1.912, 0.5124), (8.197, 1.049, 0.5124)], [(129, 125), (132, 124), (133, 120), (134, 122), (135, 123), (130, 135), (140, 126), (141, 127), (142, 128), (121, 130), (120, 131), (122, 133), (124, 134), (125, 136), (126, 137), (127, 138), (128, 139), (131, 142), (137, 132), (136, 141), (140, 139), (121, 138), (129, 123), (144, 143), (145, 144)], [(61, 26, 9, 33), (60, 20, 2, 16), (30, 43, 47, 55), (50, 22, 18), (56, 31, 10, 32), (53, 35, 11, 36), (52, 24, 7, 37), (15, 18, 22), (50, 39, 12, 40), (49, 21, 5, 41), (48, 42, 3, 18), (47, 43, 13, 44), (46, 17, 0, 45), (43, 46, 45, 13), (18, 15, 48), (1, 44, 48, 15), (44, 13, 42, 48), (39, 49, 41, 12), (3, 16, 49, 39), (16, 2, 21, 49), (22, 50, 40, 4), (18, 3, 39, 50), (40, 12, 38, 51), (35, 52, 37, 11), (14, 53, 36, 6), (51, 38, 35, 53), (10, 33, 54, 30), (33, 9, 29, 54), (8, 32, 55, 25), (32, 10, 30, 55), (28, 56, 32, 8), (54, 29, 17, 46), (11, 37, 57, 34), (37, 7, 27, 57), (58, 19, 24, 52), (12, 41, 58, 38), (41, 5, 19, 58), (58, 52, 35, 38), (6, 36, 59, 23), (36, 11, 34, 59), (42, 60, 16, 3), (13, 45, 60, 42), (45, 0, 20, 60), (31, 61, 33, 10), (54, 46, 43, 30), (57, 27, 26, 61), (34, 57, 61, 31), (56, 59, 34, 31), (28, 23, 59, 56), (44, 1, 47), (55, 47, 25), (47, 1, 25), (53, 14, 51), (4, 40, 51), (51, 14, 4), (114, 62, 64, 65), (119, 118, 69, 70), (117, 116, 67, 68), (115, 114, 65, 66), (62, 63, 64), (99, 119, 70), (118, 117, 68, 69), (116, 115, 66, 67), (68, 67, 74, 75), (66, 65, 72, 73), (64, 63, 71), (99, 70, 77), (69, 68, 75, 76), (67, 66, 73, 74), (65, 64, 71, 72), (70, 69, 76, 77), (99, 77, 84), (76, 75, 82, 83), (74, 73, 80, 81), (72, 71, 78, 79), (77, 76, 83, 84), (75, 74, 81, 82), (73, 72, 79, 80), (71, 63, 78), (81, 80, 87, 88), (79, 78, 85, 86), (84, 83, 90, 91), (82, 81, 88, 89), (80, 79, 86, 87), (78, 63, 85), (99, 84, 91), (83, 82, 89, 90), (91, 90, 97, 98), (89, 88, 95, 96), (87, 86, 93, 94), (85, 63, 92), (99, 91, 98), (90, 89, 96, 97), (88, 87, 94, 95), (86, 85, 92, 93), (94, 93, 101, 102), (92, 63, 100), (99, 98, 106), (97, 96, 104, 105), (95, 94, 102, 103), (93, 92, 100, 101), (98, 97, 105, 106), (96, 95, 103, 104), (99, 106, 113), (105, 104, 111, 112), (103, 102, 109, 110), (101, 100, 107, 108), (106, 105, 112, 113), (104, 103, 110, 111), (102, 101, 108, 109), (100, 63, 107), (108, 107, 62, 114), (113, 112, 118, 119), (111, 110, 116, 117), (109, 108, 114, 115), (107, 63, 62), (99, 113, 119), (112, 111, 117, 118), (110, 109, 115, 116), (198, 146, 148, 149), (203, 202, 153, 154), (201, 200, 151, 152), (199, 198, 149, 150), (146, 147, 148), (183, 203, 154), (202, 201, 152, 153), (200, 199, 150, 151), (152, 151, 158, 159), (150, 149, 156, 157), (148, 147, 155), (183, 154, 161), (153, 152, 159, 160), (151, 150, 157, 158), (149, 148, 155, 156), (154, 153, 160, 161), (183, 161, 168), (160, 159, 166, 167), (158, 157, 164, 165), (156, 155, 162, 163), (161, 160, 167, 168), (159, 158, 165, 166), (157, 156, 163, 164), (155, 147, 162), (165, 164, 171, 172), (163, 162, 169, 170), (168, 167, 174, 175), (166, 165, 172, 173), (164, 163, 170, 171), (162, 147, 169), (183, 168, 175), (167, 166, 173, 174), (175, 174, 181, 182), (173, 172, 179, 180), (171, 170, 177, 178), (169, 147, 176), (183, 175, 182), (174, 173, 180, 181), (172, 171, 178, 179), (170, 169, 176, 177), (178, 177, 185, 186), (176, 147, 184), (183, 182, 190), (181, 180, 188, 189), (179, 178, 186, 187), (177, 176, 184, 185), (182, 181, 189, 190), (180, 179, 187, 188), (183, 190, 197), (189, 188, 195, 196), (187, 186, 193, 194), (185, 184, 191, 192), (190, 189, 196, 197), (188, 187, 194, 195), (186, 185, 192, 193), (184, 147, 191), (192, 191, 146, 198), (197, 196, 202, 203), (195, 194, 200, 201), (193, 192, 198, 199), (191, 147, 146), (183, 197, 203), (196, 195, 201, 202), (194, 193, 199, 200), (207, 232, 224, 213), (210, 214, 212, 217, 223, 226, 204, 221, 208, 220), (228, 204, 226, 231), (233, 214, 210, 215), (224, 212, 214, 233), (205, 228, 231, 227), (227, 231, 225, 222), (213, 224, 233, 206), (232, 217, 212, 224), (218, 208, 221, 230), (206, 233, 215, 211), (231, 226, 223, 225), (209, 218, 230, 219), (225, 223, 217, 232), (213, 206, 211, 216, 209, 219, 205, 227, 222, 207), (219, 230, 228, 205), (215, 210, 220, 229), (230, 221, 204, 228), (211, 215, 229, 216), (222, 225, 232, 207), (216, 229, 218, 209), (229, 220, 208, 218)])
me_cube_002.materials.append(mat_material_002)
me_cube_002.use_remesh_preserve_volume = False
me_cube_002.use_remesh_preserve_attributes = False
me_cube_002.use_mirror_vertex_groups = False
me_cube_002.update()
me_cube_001 = bpy.data.meshes.new('Cube.001')
me_cube_001.from_pydata([(0.7037, -0.6181, 0.5566), (7.712, -0.7311, 0.3624), (0.7079, -1.118, 0.951), (4.212, -1.118, 0.9425), (7.712, -1.505, 0.3624), (0.7037, -1.618, 0.5566), (7.704, -1.433, -0.1935), (0.6951, -1.618, -0.4366), (7.704, -0.803, -0.1935), (0.6951, -0.6181, -0.4366), (4.199, -0.6181, -0.4451), (4.199, -1.618, -0.4451), (4.208, -1.618, 0.5481), (4.208, -0.6181, 0.5481), (7.705, -1.591, 0.03283), (7.714, -1.044, 0.543), (2.463, -1.118, 1.238), (0.7015, -0.3681, 0.21), (5.19, -1.118, 1.127), (0.7015, -1.868, 0.21), (0.7058, -0.8681, 0.842), (0.7058, -1.368, 0.842), (7.714, -1.192, 0.543), (7.702, -1.276, -0.2822), (0.6973, -1.868, -0.07734), (7.705, -0.6455, 0.03283), (0.693, -0.8681, -0.5773), (0.693, -1.368, -0.5773), (7.702, -0.9605, -0.2822), (0.6973, -0.3681, -0.07734), (4.202, -0.3681, -0.08587), (4.197, -0.8681, -0.5859), (5.178, -0.6181, -0.5889), (2.446, -0.4357, -0.6558), (4.197, -1.368, -0.5859), (4.202, -1.868, -0.08587), (5.178, -1.618, -0.5889), (2.446, -1.8, -0.6558), (4.206, -1.868, 0.2015), (4.21, -1.368, 0.8334), (5.186, -1.618, 0.6394), (2.457, -1.8, 0.6996), (4.21, -0.8681, 0.8334), (4.206, -0.3681, 0.2015), (5.186, -0.6181, 0.6394), (2.457, -0.4357, 0.6996), (2.454, -0.09452, 0.2267), (5.184, -0.3681, 0.2108), (5.188, -0.8681, 0.9923), (2.46, -1.459, 1.089), (5.188, -1.368, 0.9923), (5.184, -1.868, 0.2108), (2.448, -2.142, -0.1655), (5.18, -1.868, -0.1446), (2.448, -0.09452, -0.1655), (5.18, -0.3681, -0.1446), (5.176, -0.8681, -0.7629), (2.443, -1.459, -0.8479), (2.454, -2.142, 0.2267), (5.176, -1.368, -0.7629), (2.46, -0.7769, 1.089), (2.443, -0.7769, -0.8479), (8.679, -1.505, 0.9275), (8.839, -1.664, 0.4627), (8.801, -1.323, 0.9275), (9.009, -1.409, 0.4627), (8.843, -1.109, 0.9275), (9.069, -1.109, 0.4627), (8.07, -0.5926, 0.9275), (7.984, -0.3841, 0.4627), (7.889, -0.7138, 0.9275), (7.729, -0.5542, 0.4627), (8.801, -0.8952, 0.9275), (7.767, -0.8952, 0.9275), (9.009, -0.8088, 0.4627), (7.559, -0.8088, 0.4627), (8.679, -0.7138, 0.9275), (7.725, -1.109, 0.9275), (7.499, -1.109, 0.4627), (7.767, -1.323, 0.9275), (7.559, -1.409, 0.4627), (7.889, -1.505, 0.9275), (7.729, -1.664, 0.4627), (8.07, -1.626, 0.9275), (7.984, -1.834, 0.4627), (8.839, -0.5542, 0.4627), (8.498, -0.5926, 0.9275), (8.584, -0.3841, 0.4627), (8.284, -0.55, 0.9275), (8.284, -0.3244, 0.4627), (8.284, -1.668, 0.9275), (8.284, -1.894, 0.4627), (8.498, -1.626, 0.9275), (8.584, -1.834, 0.4627), (8.291, -0.3267, -0.4457), (8.584, -0.3851, -0.4457), (8.833, -0.5513, -0.4457), (8.999, -0.8001, -0.4457), (9.057, -1.093, -0.4457), (8.999, -1.387, -0.4457), (8.833, -1.636, -0.4457), (8.584, -1.802, -0.4457), (8.291, -1.86, -0.4457), (7.997, -1.802, -0.4457), (7.748, -1.636, -0.4457), (7.582, -1.387, -0.4457), (7.524, -1.093, -0.4457), (7.582, -0.8001, -0.4457), (7.748, -0.5513, -0.4457), (7.997, -0.3851, -0.4457), (8.289, -0.5696, -0.8339), (8.501, -0.6117, -0.8339), (8.68, -0.7316, -0.8339), (8.8, -0.9109, -0.8339), (8.842, -1.122, -0.8339), (8.8, -1.334, -0.8339), (8.68, -1.513, -0.8339), (8.501, -1.633, -0.8339), (8.289, -1.675, -0.8339), (8.077, -1.633, -0.8339), (7.898, -1.513, -0.8339), (7.778, -1.334, -0.8339), (7.736, -1.122, -0.8339), (7.778, -0.9109, -0.8339), (7.898, -0.7316, -0.8339), (8.077, -0.6117, -0.8339), (0.1039, -0.6618, 1.248), (0.1039, -1.117, 1.339), (0.4259, -0.7952, 1.248), (0.6988, -0.5222, 0.9904), (0.8812, -0.3399, 0.6043), (0.9453, -0.2758, 0.149), (0.8812, -0.3399, -0.3063), (0.6988, -0.5222, -0.6923), (0.4259, -0.7952, -0.9502), (0.5593, -1.117, 1.248), (0.9453, -1.117, 0.9904), (1.203, -1.117, 0.6043), (1.294, -1.117, 0.149), (1.203, -1.117, -0.3063), (0.9453, -1.117, -0.6923), (0.5593, -1.117, -0.9502), (0.4259, -1.439, 1.248), (0.6988, -1.712, 0.9904), (0.8812, -1.894, 0.6043), (0.9453, -1.958, 0.149), (0.8812, -1.894, -0.3063), (0.6988, -1.712, -0.6923), (0.4259, -1.439, -0.9502), (0.1039, -1.572, 1.248), (0.1039, -1.958, 0.9904), (0.1039, -2.216, 0.6043), (0.1039, -2.307, 0.149), (0.1039, -2.216, -0.3063), (0.1039, -1.958, -0.6923), (0.1039, -1.572, -0.9502), (-0.218, -1.439, 1.248), (-0.491, -1.712, 0.9904), (-0.6734, -1.894, 0.6043), (-0.7374, -1.958, 0.149), (-0.6734, -1.894, -0.3063), (-0.491, -1.712, -0.6923), (-0.218, -1.439, -0.9502), (0.1039, -1.117, -1.041), (-0.3514, -1.117, 1.248), (-0.7374, -1.117, 0.9904), (-0.9953, -1.117, 0.6043), (-1.086, -1.117, 0.149), (-0.9953, -1.117, -0.3063), (-0.7374, -1.117, -0.6923), (-0.3514, -1.117, -0.9502), (-0.218, -0.7952, 1.248), (-0.491, -0.5222, 0.9904), (-0.6734, -0.3399, 0.6043), (-0.7374, -0.2758, 0.149), (-0.6734, -0.3399, -0.3063), (-0.491, -0.5222, -0.6923), (-0.218, -0.7952, -0.9502), (0.1039, -0.2758, 0.9904), (0.1039, -0.01789, 0.6043), (0.1039, 0.07268, 0.149), (0.1039, -0.01789, -0.3063), (0.1039, -0.2758, -0.6923), (0.1039, -0.6618, -0.9502), (0.7037, -0.6181, 0.5566), (7.712, -0.7311, 0.3624), (0.7079, -1.118, 0.951), (4.212, -1.118, 0.9425), (7.712, -1.505, 0.3624), (0.7037, -1.618, 0.5566), (7.704, -1.433, -0.1935), (0.6951, -1.618, -0.4366), (7.704, -0.803, -0.1935), (0.6951, -0.6181, -0.4366), (4.199, -0.6181, -0.4451), (4.199, -1.618, -0.4451), (4.208, -1.618, 0.5481), (4.208, -0.6181, 0.5481), (7.705, -1.591, 0.03283), (7.714, -1.044, 0.543), (2.463, -1.118, 1.238), (0.7015, -0.3681, 0.21), (5.19, -1.118, 1.127), (0.7015, -1.868, 0.21), (0.7058, -0.8681, 0.842), (0.7058, -1.368, 0.842), (7.714, -1.192, 0.543), (7.702, -1.276, -0.2822), (0.6973, -1.868, -0.07734), (7.705, -0.6455, 0.03283), (0.693, -0.8681, -0.5773), (0.693, -1.368, -0.5773), (7.702, -0.9605, -0.2822), (0.6973, -0.3681, -0.07734), (4.202, -0.3681, -0.08587), (4.197, -0.8681, -0.5859), (5.178, -0.6181, -0.5889), (2.446, -0.4357, -0.6558), (4.197, -1.368, -0.5859), (4.202, -1.868, -0.08587), (5.178, -1.618, -0.5889), (2.446, -1.8, -0.6558), (4.206, -1.868, 0.2015), (4.21, -1.368, 0.8334), (5.186, -1.618, 0.6394), (2.457, -1.8, 0.6996), (4.21, -0.8681, 0.8334), (4.206, -0.3681, 0.2015), (5.186, -0.6181, 0.6394), (2.457, -0.4357, 0.6996), (2.454, -0.09452, 0.2267), (5.184, -0.3681, 0.2108), (5.188, -0.8681, 0.9923), (2.46, -1.459, 1.089), (5.188, -1.368, 0.9923), (5.184, -1.868, 0.2108), (2.448, -2.142, -0.1655), (5.18, -1.868, -0.1446), (2.448, -0.09452, -0.1655), (5.18, -0.3681, -0.1446), (5.176, -0.8681, -0.7629), (2.443, -1.459, -0.8479), (2.454, -2.142, 0.2267), (5.176, -1.368, -0.7629), (2.46, -0.7769, 1.089), (2.443, -0.7769, -0.8479), (8.679, -1.505, 0.9275), (8.839, -1.664, 0.4627), (8.801, -1.323, 0.9275), (9.009, -1.409, 0.4627), (8.843, -1.109, 0.9275), (9.069, -1.109, 0.4627), (8.07, -0.5926, 0.9275), (7.984, -0.3841, 0.4627), (7.889, -0.7138, 0.9275), (7.729, -0.5542, 0.4627), (8.801, -0.8952, 0.9275), (7.767, -0.8952, 0.9275), (9.009, -0.8088, 0.4627), (7.559, -0.8088, 0.4627), (8.679, -0.7138, 0.9275), (7.725, -1.109, 0.9275), (7.499, -1.109, 0.4627), (7.767, -1.323, 0.9275), (7.559, -1.409, 0.4627), (7.889, -1.505, 0.9275), (7.729, -1.664, 0.4627), (8.07, -1.626, 0.9275), (7.984, -1.834, 0.4627), (8.839, -0.5542, 0.4627), (8.498, -0.5926, 0.9275), (8.584, -0.3841, 0.4627), (8.284, -0.55, 0.9275), (8.284, -0.3244, 0.4627), (8.284, -1.668, 0.9275), (8.284, -1.894, 0.4627), (8.498, -1.626, 0.9275), (8.584, -1.834, 0.4627), (8.291, -0.3267, -0.4457), (8.584, -0.3851, -0.4457), (8.833, -0.5513, -0.4457), (8.999, -0.8001, -0.4457), (9.057, -1.093, -0.4457), (8.999, -1.387, -0.4457), (8.833, -1.636, -0.4457), (8.584, -1.802, -0.4457), (8.291, -1.86, -0.4457), (7.997, -1.802, -0.4457), (7.748, -1.636, -0.4457), (7.582, -1.387, -0.4457), (7.524, -1.093, -0.4457), (7.582, -0.8001, -0.4457), (7.748, -0.5513, -0.4457), (7.997, -0.3851, -0.4457), (8.289, -0.5696, -0.8339), (8.501, -0.6117, -0.8339), (8.68, -0.7316, -0.8339), (8.8, -0.9109, -0.8339), (8.842, -1.122, -0.8339), (8.8, -1.334, -0.8339), (8.68, -1.513, -0.8339), (8.501, -1.633, -0.8339), (8.289, -1.675, -0.8339), (8.077, -1.633, -0.8339), (7.898, -1.513, -0.8339), (7.778, -1.334, -0.8339), (7.736, -1.122, -0.8339), (7.778, -0.9109, -0.8339), (7.898, -0.7316, -0.8339), (8.077, -0.6117, -0.8339), (0.1039, -0.6618, 1.248), (0.1039, -1.117, 1.339), (0.4259, -0.7952, 1.248), (0.6988, -0.5222, 0.9904), (0.8812, -0.3399, 0.6043), (0.9453, -0.2758, 0.149), (0.8812, -0.3399, -0.3063), (0.6988, -0.5222, -0.6923), (0.4259, -0.7952, -0.9502), (0.5593, -1.117, 1.248), (0.9453, -1.117, 0.9904), (1.203, -1.117, 0.6043), (1.294, -1.117, 0.149), (1.203, -1.117, -0.3063), (0.9453, -1.117, -0.6923), (0.5593, -1.117, -0.9502), (0.4259, -1.439, 1.248), (0.6988, -1.712, 0.9904), (0.8812, -1.894, 0.6043), (0.9453, -1.958, 0.149), (0.8812, -1.894, -0.3063), (0.6988, -1.712, -0.6923), (0.4259, -1.439, -0.9502), (0.1039, -1.572, 1.248), (0.1039, -1.958, 0.9904), (0.1039, -2.216, 0.6043), (0.1039, -2.307, 0.149), (0.1039, -2.216, -0.3063), (0.1039, -1.958, -0.6923), (0.1039, -1.572, -0.9502), (-0.218, -1.439, 1.248), (-0.491, -1.712, 0.9904), (-0.6734, -1.894, 0.6043), (-0.7374, -1.958, 0.149), (-0.6734, -1.894, -0.3063), (-0.491, -1.712, -0.6923), (-0.218, -1.439, -0.9502), (0.1039, -1.117, -1.041), (-0.3514, -1.117, 1.248), (-0.7374, -1.117, 0.9904), (-0.9953, -1.117, 0.6043), (-1.086, -1.117, 0.149), (-0.9953, -1.117, -0.3063), (-0.7374, -1.117, -0.6923), (-0.3514, -1.117, -0.9502), (-0.218, -0.7952, 1.248), (-0.491, -0.5222, 0.9904), (-0.6734, -0.3399, 0.6043), (-0.7374, -0.2758, 0.149), (-0.6734, -0.3399, -0.3063), (-0.491, -0.5222, -0.6923), (-0.218, -0.7952, -0.9502), (0.1039, -0.2758, 0.9904), (0.1039, -0.01789, 0.6043), (0.1039, 0.07268, 0.149), (0.1039, -0.01789, -0.3063), (0.1039, -0.2758, -0.6923), (0.1039, -0.6618, -0.9502)], [], [(61, 26, 9, 33), (60, 20, 2, 16), (30, 43, 47, 55), (50, 22, 18), (56, 31, 10, 32), (53, 35, 11, 36), (52, 24, 7, 37), (15, 18, 22), (50, 39, 12, 40), (49, 21, 5, 41), (48, 42, 3, 18), (47, 43, 13, 44), (46, 17, 0, 45), (43, 46, 45, 13), (18, 15, 48), (1, 44, 48, 15), (44, 13, 42, 48), (39, 49, 41, 12), (3, 16, 49, 39), (16, 2, 21, 49), (22, 50, 40, 4), (18, 3, 39, 50), (40, 12, 38, 51), (35, 52, 37, 11), (14, 53, 36, 6), (51, 38, 35, 53), (10, 33, 54, 30), (33, 9, 29, 54), (8, 32, 55, 25), (32, 10, 30, 55), (28, 56, 32, 8), (54, 29, 17, 46), (11, 37, 57, 34), (37, 7, 27, 57), (58, 19, 24, 52), (12, 41, 58, 38), (41, 5, 19, 58), (58, 52, 35, 38), (6, 36, 59, 23), (36, 11, 34, 59), (42, 60, 16, 3), (13, 45, 60, 42), (45, 0, 20, 60), (31, 61, 33, 10), (54, 46, 43, 30), (57, 27, 26, 61), (34, 57, 61, 31), (56, 59, 34, 31), (28, 23, 59, 56), (44, 1, 47), (55, 47, 25), (47, 1, 25), (53, 14, 51), (4, 40, 51), (51, 14, 4), (74, 72, 66, 67), (67, 66, 64, 65), (89, 88, 86, 87), (87, 86, 76, 85), (85, 76, 72, 74), (65, 64, 62, 63), (63, 62, 92, 93), (93, 92, 90, 91), (91, 90, 83, 84), (84, 83, 81, 82), (82, 81, 79, 80), (80, 79, 77, 78), (78, 77, 73, 75), (75, 73, 70, 71), (74, 67, 65, 63, 93, 91, 84, 82, 80, 78, 75, 71, 69, 89, 87, 85), (71, 70, 68, 69), (69, 68, 88, 89), (62, 64, 66, 72, 76, 86, 88, 68, 70, 73, 77, 79, 81, 83, 90, 92), (100, 63, 93, 101), (102, 91, 84, 103), (103, 84, 82, 104), (104, 82, 80, 105), (105, 80, 78, 106), (106, 78, 75, 107), (107, 75, 71, 108), (108, 71, 69, 109), (109, 69, 89, 94), (94, 89, 87, 95), (95, 87, 85, 96), (96, 85, 74, 97), (97, 74, 67, 98), (98, 67, 65, 99), (99, 65, 63, 100), (101, 93, 91, 102), (94, 95, 96, 97, 98, 99, 100, 101, 102, 103, 104, 105, 106, 107, 108, 109), (111, 95, 96, 112), (112, 96, 97, 113), (113, 97, 98, 114), (114, 98, 99, 115), (115, 99, 100, 116), (116, 100, 101, 117), (117, 101, 102, 118), (118, 102, 103, 119), (110, 111, 112, 113, 114, 115, 116, 117, 118, 119, 120, 121, 122, 123, 124, 125), (110, 94, 95, 111), (125, 109, 94, 110), (124, 108, 109, 125), (123, 107, 108, 124), (122, 106, 107, 123), (121, 105, 106, 122), (120, 104, 105, 121), (119, 103, 104, 120), (178, 126, 128, 129), (183, 182, 133, 134), (181, 180, 131, 132), (179, 178, 129, 130), (126, 127, 128), (163, 183, 134), (182, 181, 132, 133), (180, 179, 130, 131), (132, 131, 138, 139), (130, 129, 136, 137), (128, 127, 135), (163, 134, 141), (133, 132, 139, 140), (131, 130, 137, 138), (129, 128, 135, 136), (134, 133, 140, 141), (163, 141, 148), (140, 139, 146, 147), (138, 137, 144, 145), (136, 135, 142, 143), (141, 140, 147, 148), (139, 138, 145, 146), (137, 136, 143, 144), (135, 127, 142), (145, 144, 151, 152), (143, 142, 149, 150), (148, 147, 154, 155), (146, 145, 152, 153), (144, 143, 150, 151), (142, 127, 149), (163, 148, 155), (147, 146, 153, 154), (155, 154, 161, 162), (153, 152, 159, 160), (151, 150, 157, 158), (149, 127, 156), (163, 155, 162), (154, 153, 160, 161), (152, 151, 158, 159), (150, 149, 156, 157), (158, 157, 165, 166), (156, 127, 164), (163, 162, 170), (161, 160, 168, 169), (159, 158, 166, 167), (157, 156, 164, 165), (162, 161, 169, 170), (160, 159, 167, 168), (163, 170, 177), (169, 168, 175, 176), (167, 166, 173, 174), (165, 164, 171, 172), (170, 169, 176, 177), (168, 167, 174, 175), (166, 165, 172, 173), (164, 127, 171), (172, 171, 126, 178), (177, 176, 182, 183), (175, 174, 180, 181), (173, 172, 178, 179), (171, 127, 126), (163, 177, 183), (176, 175, 181, 182), (174, 173, 179, 180), (245, 210, 193, 217), (244, 204, 186, 200), (214, 227, 231, 239), (234, 206, 202), (240, 215, 194, 216), (237, 219, 195, 220), (236, 208, 191, 221), (199, 202, 206), (234, 223, 196, 224), (233, 205, 189, 225), (232, 226, 187, 202), (231, 227, 197, 228), (230, 201, 184, 229), (227, 230, 229, 197), (202, 199, 232), (185, 228, 232, 199), (228, 197, 226, 232), (223, 233, 225, 196), (187, 200, 233, 223), (200, 186, 205, 233), (206, 234, 224, 188), (202, 187, 223, 234), (224, 196, 222, 235), (219, 236, 221, 195), (198, 237, 220, 190), (235, 222, 219, 237), (194, 217, 238, 214), (217, 193, 213, 238), (192, 216, 239, 209), (216, 194, 214, 239), (212, 240, 216, 192), (238, 213, 201, 230), (195, 221, 241, 218), (221, 191, 211, 241), (242, 203, 208, 236), (196, 225, 242, 222), (225, 189, 203, 242), (242, 236, 219, 222), (190, 220, 243, 207), (220, 195, 218, 243), (226, 244, 200, 187), (197, 229, 244, 226), (229, 184, 204, 244), (215, 245, 217, 194), (238, 230, 227, 214), (241, 211, 210, 245), (218, 241, 245, 215), (240, 243, 218, 215), (212, 207, 243, 240), (228, 185, 231), (239, 231, 209), (231, 185, 209), (237, 198, 235), (188, 224, 235), (235, 198, 188), (258, 256, 250, 251), (251, 250, 248, 249), (273, 272, 270, 271), (271, 270, 260, 269), (269, 260, 256, 258), (249, 248, 246, 247), (247, 246, 276, 277), (277, 276, 274, 275), (275, 274, 267, 268), (268, 267, 265, 266), (266, 265, 263, 264), (264, 263, 261, 262), (262, 261, 257, 259), (259, 257, 254, 255), (258, 251, 249, 247, 277, 275, 268, 266, 264, 262, 259, 255, 253, 273, 271, 269), (255, 254, 252, 253), (253, 252, 272, 273), (246, 248, 250, 256, 260, 270, 272, 252, 254, 257, 261, 263, 265, 267, 274, 276), (284, 247, 277, 285), (286, 275, 268, 287), (287, 268, 266, 288), (288, 266, 264, 289), (289, 264, 262, 290), (290, 262, 259, 291), (291, 259, 255, 292), (292, 255, 253, 293), (293, 253, 273, 278), (278, 273, 271, 279), (279, 271, 269, 280), (280, 269, 258, 281), (281, 258, 251, 282), (282, 251, 249, 283), (283, 249, 247, 284), (285, 277, 275, 286), (278, 279, 280, 281, 282, 283, 284, 285, 286, 287, 288, 289, 290, 291, 292, 293), (295, 279, 280, 296), (296, 280, 281, 297), (297, 281, 282, 298), (298, 282, 283, 299), (299, 283, 284, 300), (300, 284, 285, 301), (301, 285, 286, 302), (302, 286, 287, 303), (294, 295, 296, 297, 298, 299, 300, 301, 302, 303, 304, 305, 306, 307, 308, 309), (294, 278, 279, 295), (309, 293, 278, 294), (308, 292, 293, 309), (307, 291, 292, 308), (306, 290, 291, 307), (305, 289, 290, 306), (304, 288, 289, 305), (303, 287, 288, 304), (362, 310, 312, 313), (367, 366, 317, 318), (365, 364, 315, 316), (363, 362, 313, 314), (310, 311, 312), (347, 367, 318), (366, 365, 316, 317), (364, 363, 314, 315), (316, 315, 322, 323), (314, 313, 320, 321), (312, 311, 319), (347, 318, 325), (317, 316, 323, 324), (315, 314, 321, 322), (313, 312, 319, 320), (318, 317, 324, 325), (347, 325, 332), (324, 323, 330, 331), (322, 321, 328, 329), (320, 319, 326, 327), (325, 324, 331, 332), (323, 322, 329, 330), (321, 320, 327, 328), (319, 311, 326), (329, 328, 335, 336), (327, 326, 333, 334), (332, 331, 338, 339), (330, 329, 336, 337), (328, 327, 334, 335), (326, 311, 333), (347, 332, 339), (331, 330, 337, 338), (339, 338, 345, 346), (337, 336, 343, 344), (335, 334, 341, 342), (333, 311, 340), (347, 339, 346), (338, 337, 344, 345), (336, 335, 342, 343), (334, 333, 340, 341), (342, 341, 349, 350), (340, 311, 348), (347, 346, 354), (345, 344, 352, 353), (343, 342, 350, 351), (341, 340, 348, 349), (346, 345, 353, 354), (344, 343, 351, 352), (347, 354, 361), (353, 352, 359, 360), (351, 350, 357, 358), (349, 348, 355, 356), (354, 353, 360, 361), (352, 351, 358, 359), (350, 349, 356, 357), (348, 311, 355), (356, 355, 310, 362), (361, 360, 366, 367), (359, 358, 364, 365), (357, 356, 362, 363), (355, 311, 310), (347, 361, 367), (360, 359, 365, 366), (358, 357, 363, 364)])
me_cube_001.polygons.foreach_set('material_index', [0, 0, 0, 0, 0, 0, 0, 0, 0, 0, 0, 0, 0, 0, 0, 0, 0, 0, 0, 0, 0, 0, 0, 0, 0, 0, 0, 0, 0, 0, 0, 0, 0, 0, 0, 0, 0, 0, 0, 0, 0, 0, 0, 0, 0, 0, 0, 0, 0, 0, 0, 0, 0, 0, 0, 0, 0, 0, 0, 0, 0, 0, 0, 0, 0, 0, 0, 0, 0, 0, 0, 0, 0, 0, 0, 0, 0, 0, 0, 0, 0, 0, 0, 0, 0, 0, 0, 0, 0, 0, 0, 0, 0, 0, 0, 0, 0, 0, 0, 0, 0, 0, 0, 0, 0, 0, 0, 0, 0, 0, 0, 0, 0, 0, 0, 0, 0, 0, 0, 0, 0, 0, 0, 0, 0, 0, 0, 0, 0, 0, 0, 0, 0, 0, 0, 0, 0, 0, 0, 0, 0, 0, 0, 0, 0, 0, 0, 0, 0, 0, 0, 0, 0, 0, 0, 0, 0, 0, 0, 0, 0, 0, 0, 0, 0, 0, 0, 0, 0, 0, 0, 2, 2, 2, 2, 2, 2, 2, 2, 2, 2, 2, 2, 2, 2, 2, 2, 2, 2, 2, 2, 2, 2, 2, 2, 2, 2, 2, 2, 2, 2, 2, 2, 2, 2, 2, 2, 2, 2, 2, 2, 2, 2, 2, 2, 2, 2, 2, 2, 2, 2, 2, 2, 2, 2, 2, 1, 1, 1, 1, 1, 1, 1, 1, 1, 1, 1, 1, 1, 1, 0, 1, 1, 1, 1, 1, 1, 1, 1, 1, 1, 1, 1, 1, 1, 1, 1, 1, 1, 1, 0, 1, 1, 1, 1, 1, 1, 1, 1, 1, 1, 1, 1, 1, 1, 1, 1, 1, 2, 2, 2, 2, 2, 2, 2, 2, 2, 2, 2, 2, 2, 2, 2, 2, 2, 2, 2, 2, 2, 2, 2, 2, 2, 2, 2, 2, 2, 2, 2, 2, 2, 2, 2, 2, 2, 2, 2, 2, 2, 2, 2, 2, 2, 2, 2, 2, 2, 2, 2, 2, 2, 2, 2, 2, 2, 2, 2, 2, 2, 2, 2, 2])
me_cube_001.materials.append(mat_material_003)
me_cube_001.materials.append(mat_material_004)
me_cube_001.materials.append(mat_material_009)
me_cube_001.use_remesh_preserve_volume = False
me_cube_001.use_remesh_preserve_attributes = False
me_cube_001.use_mirror_vertex_groups = False
me_cube_001.update()

# ---- objects
ob_cube_003 = bpy.data.objects.new('Cube.003', me_cube_007)
ob_cube = bpy.data.objects.new('Cube', me_cube)
ob_lamp = bpy.data.objects.new('Lamp', light_lamp)
ob_camera = bpy.data.objects.new('Camera', cam_camera)
ob_cube_002 = bpy.data.objects.new('Cube.002', me_cube_002)
ob_cube_001 = bpy.data.objects.new('Cube.001', me_cube_001)

# ---- transforms, parenting, visibility, modifiers, constraints
ob_cube_003.location = (0.01245, 0.8033, 2.503)
ob_cube_003.rotation_euler = (-0.0, 1.6, 0.0)
ob_cube_003.scale = (0.3028, 0.3028, 0.3028)
ob_cube_003.lock_rotations_4d = False
ob_cube_003.empty_display_type = 'ARROWS'
ob_cube_003.lineart.crease_threshold = 0.0
ob_cube.location = (0.0, 0.0, 5.401)
ob_cube.scale = (0.5387, 0.5387, 0.5387)
ob_cube.lock_rotations_4d = False
ob_cube.empty_display_type = 'ARROWS'
ob_cube.lineart.crease_threshold = 0.0
ob_lamp.location = (4.076, 1.005, 5.904)
ob_lamp.rotation_euler = (0.6503, 0.05522, 1.866)
ob_lamp.lock_rotations_4d = False
ob_lamp.empty_display_type = 'ARROWS'
ob_lamp.color = (0.0, 0.0, 0.0, 0.0)
ob_lamp.lineart.crease_threshold = 0.0
ob_camera.location = (7.481, -6.508, 5.344)
ob_camera.rotation_euler = (1.109, 0.0, 0.8149)
ob_camera.lock_rotations_4d = False
ob_camera.empty_display_type = 'ARROWS'
ob_camera.color = (0.0, 0.0, 0.0, 0.0)
ob_camera.display_type = 'WIRE'
ob_camera.lineart.crease_threshold = 0.0
ob_cube_002.location = (0.001319, -0.7462, 2.48)
ob_cube_002.rotation_euler = (-0.0, 1.614, -0.0)
ob_cube_002.scale = (0.3028, 0.3028, 0.3028)
ob_cube_002.lock_rotations_4d = False
ob_cube_002.empty_display_type = 'ARROWS'
ob_cube_002.lineart.crease_threshold = 0.0
ob_cube_001.location = (-0.04004, 1.368, 4.151)
ob_cube_001.rotation_euler = (-0.0, 1.573, 0.0)
ob_cube_001.scale = (0.2693, 0.2693, 0.2693)
ob_cube_001.lock_rotations_4d = False
ob_cube_001.empty_display_type = 'ARROWS'
ob_cube_001.lineart.crease_threshold = 0.0

# ---- collection membership
col_collection_1.objects.link(ob_cube_003)
col_collection_1.objects.link(ob_cube)
col_collection_1.objects.link(ob_lamp)
col_collection_1.objects.link(ob_camera)
col_collection_1.objects.link(ob_cube_002)
col_collection_1.objects.link(ob_cube_001)

# ---- scene / render settings (as saved in the file)
scene.camera = ob_camera
scene.frame_start = 1; scene.frame_end = 21; scene.frame_set(0)
scene.render.engine = 'BLENDER_EEVEE_NEXT'
scene.render.resolution_percentage = 50
scene.render.fps = 30
scene.render.dither_intensity = 0.0
scene.cycles.use_denoising = False
scene.cycles.samples = 128
scene.cycles.sampling_pattern = 'TABULATED_SOBOL'
scene.cycles.light_sampling_threshold = 0.0
scene.cycles.use_adaptive_sampling = False
scene.cycles.use_light_tree = False
scene.cycles.blur_glossy = 0.0
scene.cycles.sample_clamp_indirect = 0.0
scene.view_settings.view_transform = 'Standard'
bpy.context.view_layer.update()
